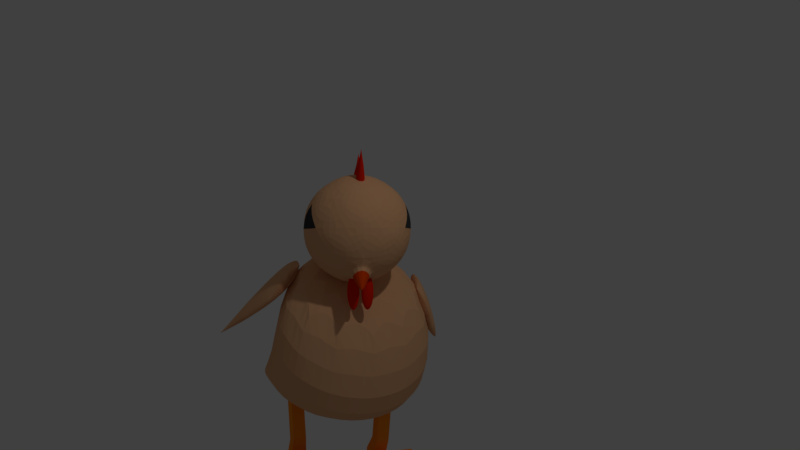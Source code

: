 # Source: Chicken.blend  (saved by Blender 2.79.0; exported with 4.5.12 LTS)
import bpy
from mathutils import Matrix  # noqa: F401  (used for matrix-valued properties, if any)

bpy.ops.wm.read_factory_settings(use_empty=True)
scene = bpy.context.scene
scene.name = 'Scene'

# ---- collections
col_collection_1 = bpy.data.collections.new('Collection 1'); scene.collection.children.link(col_collection_1)

# ---- materials (node trees are filled in below, after node groups)
mat_material_004 = bpy.data.materials.new('Material.004')
mat_material_004.alpha_threshold = 0.0
mat_material_004.use_transparent_shadow = False
mat_material_004.diffuse_color = (0.8, 0.01638, 0.0, 1.0)
mat_material_004.roughness = 0.5
mat_material = bpy.data.materials.new('Material')
mat_material.alpha_threshold = 0.0
mat_material.use_transparent_shadow = False
mat_material.roughness = 0.5
mat_material.line_color = (0.0, 0.0, 0.0, 1.0)
mat_material_002 = bpy.data.materials.new('Material.002')
mat_material_002.alpha_threshold = 0.0
mat_material_002.use_transparent_shadow = False
mat_material_002.diffuse_color = (0.04955, 0.04955, 0.04955, 1.0)
mat_material_002.roughness = 0.5
mat_material_005 = bpy.data.materials.new('Material.005')
mat_material_005.alpha_threshold = 0.0
mat_material_005.use_transparent_shadow = False
mat_material_005.diffuse_color = (0.8, 0.4362, 0.2251, 1.0)
mat_material_005.roughness = 0.5
mat_material_006 = bpy.data.materials.new('Material.006')
mat_material_006.alpha_threshold = 0.0
mat_material_006.use_transparent_shadow = False
mat_material_006.diffuse_color = (0.8, 0.06303, 0.0, 1.0)
mat_material_006.roughness = 0.5
mat_material_003 = bpy.data.materials.new('Material.003')
mat_material_003.alpha_threshold = 0.0
mat_material_003.use_transparent_shadow = False
mat_material_003.diffuse_color = (1.0, 0.3077, 0.02274, 1.0)
mat_material_003.roughness = 0.5

# ---- material node trees

# ---- world
world_world = bpy.data.worlds.new('World'); scene.world = world_world
world_world.color = (0.05088, 0.05088, 0.05088)
world_world.use_sun_shadow = False
world_world.sun_shadow_jitter_overblur = 0.0
world_world.cycles.sampling_method = 'MANUAL'

# ---- cameras
cam_camera = bpy.data.cameras.new('Camera')
cam_camera.clip_end = 100.0
cam_camera.lens = 35.0
cam_camera.sensor_width = 32.0
cam_camera.sensor_height = 18.0
cam_camera.ortho_scale = 7.314
cam_camera.dof.focus_distance = 0.0
cam_camera.dof.aperture_fstop = 128.0

# ---- lights
light_lamp = bpy.data.lights.new('Lamp', 'POINT')
light_lamp.transmission_factor = 0.0
light_lamp.cutoff_distance = 30.0
light_lamp.energy = 100.0
light_lamp.shadow_buffer_clip_start = 1.001
light_lamp.shadow_soft_size = 0.1
light_lamp.shadow_maximum_resolution = 0.006
light_lamp.use_absolute_resolution = True

# ---- meshes
me_cone_003 = bpy.data.meshes.new('Cone.003')
me_cone_003.from_pydata([(2.297, -1.311, 2.854), (2.297, -1.338, 4.523), (3.197, -1.328, 2.861), (4.062, -1.38, 2.88), (4.86, -1.464, 2.911), (5.559, -1.577, 2.952), (6.133, -1.715, 3.003), (6.56, -1.872, 3.061), (6.822, -2.043, 3.124), (6.911, -2.22, 3.19), (6.822, -2.397, 3.255), (6.56, -2.568, 3.318), (6.133, -2.725, 3.376), (5.559, -2.863, 3.427), (4.86, -2.976, 3.469), (4.062, -3.06, 3.5), (3.197, -3.112, 3.519), (2.297, -3.129, 3.525), (1.397, -3.112, 3.519), (0.5311, -3.06, 3.5), (-0.2665, -2.976, 3.469), (-0.9657, -2.863, 3.427), (-1.54, -2.725, 3.376), (-1.966, -2.568, 3.318), (-2.228, -2.397, 3.255), (-2.317, -2.22, 3.19), (-2.228, -2.043, 3.124), (-1.966, -1.872, 3.061), (-1.54, -1.715, 3.003), (-0.9657, -1.577, 2.952), (-0.2665, -1.464, 2.911), (0.5312, -1.38, 2.88), (1.397, -1.328, 2.861), (2.297, -5.342, 2.453), (2.297, -8.948, 5.391), (3.197, -5.361, 2.447), (4.062, -5.416, 2.427), (4.86, -5.505, 2.396), (5.559, -5.625, 2.353), (6.133, -5.771, 2.301), (6.56, -5.938, 2.242), (6.822, -6.119, 2.178), (6.911, -6.308, 2.111), (6.822, -6.496, 2.045), (6.56, -6.677, 1.981), (6.133, -6.844, 1.921), (5.559, -6.99, 1.87), (4.86, -7.11, 1.827), (4.062, -7.2, 1.796), (3.197, -7.255, 1.776), (2.297, -7.273, 1.769), (1.397, -7.255, 1.776), (0.5312, -7.2, 1.796), (-0.2665, -7.11, 1.827), (-0.9657, -6.99, 1.87), (-1.54, -6.844, 1.921), (-1.966, -6.677, 1.981), (-2.228, -6.496, 2.045), (-2.317, -6.308, 2.111), (-2.228, -6.119, 2.178), (-1.966, -5.938, 2.242), (-1.54, -5.771, 2.301), (-0.9657, -5.625, 2.353), (-0.2665, -5.505, 2.396), (0.5312, -5.416, 2.427), (1.397, -5.361, 2.447), (2.297, -4.734, 2.297), (2.297, -6.66, 5.87), (3.197, -4.755, 2.296), (4.062, -4.818, 2.293), (4.86, -4.921, 2.287), (5.559, -5.058, 2.28), (6.133, -5.226, 2.271), (6.56, -5.417, 2.261), (6.822, -5.625, 2.25), (6.911, -5.841, 2.238), (6.822, -6.057, 2.226), (6.56, -6.265, 2.215), (6.133, -6.456, 2.205), (5.559, -6.624, 2.196), (4.86, -6.761, 2.189), (4.062, -6.864, 2.183), (3.197, -6.927, 2.18), (2.297, -6.948, 2.179), (1.397, -6.927, 2.18), (0.5312, -6.864, 2.183), (-0.2665, -6.761, 2.189), (-0.9657, -6.624, 2.196), (-1.54, -6.456, 2.205), (-1.966, -6.265, 2.215), (-2.228, -6.057, 2.226), (-2.317, -5.841, 2.238), (-2.228, -5.625, 2.25), (-1.966, -5.417, 2.261), (-1.54, -5.226, 2.271), (-0.9657, -5.058, 2.28), (-0.2665, -4.921, 2.287), (0.5312, -4.818, 2.293), (1.397, -4.755, 2.296), (2.297, -3.596, 3.123), (2.297, -5.203, 5.502), (3.197, -3.616, 3.122), (4.062, -3.676, 3.119), (4.86, -3.774, 3.113), (5.559, -3.906, 3.106), (6.133, -4.066, 3.098), (6.56, -4.249, 3.088), (6.822, -4.448, 3.077), (6.911, -4.654, 3.066), (6.822, -4.861, 3.055), (6.56, -5.059, 3.044), (6.133, -5.242, 3.035), (5.559, -5.403, 3.026), (4.86, -5.534, 3.019), (4.062, -5.632, 3.014), (3.197, -5.692, 3.011), (2.297, -5.713, 3.009), (1.397, -5.692, 3.011), (0.5312, -5.632, 3.014), (-0.2665, -5.534, 3.019), (-0.9657, -5.403, 3.026), (-1.54, -5.242, 3.035), (-1.966, -5.059, 3.044), (-2.228, -4.861, 3.055), (-2.317, -4.654, 3.066), (-2.228, -4.448, 3.077), (-1.966, -4.249, 3.088), (-1.54, -4.066, 3.098), (-0.9657, -3.906, 3.106), (-0.2665, -3.774, 3.113), (0.5312, -3.676, 3.119), (1.397, -3.616, 3.122), (2.297, -2.679, 2.861), (2.297, -3.233, 5.41), (3.197, -2.699, 2.864), (4.062, -2.759, 2.874), (4.86, -2.857, 2.889), (5.559, -2.989, 2.911), (6.133, -3.15, 2.936), (6.56, -3.333, 2.966), (6.822, -3.532, 2.998), (6.911, -3.739, 3.031), (6.822, -3.946, 3.064), (6.56, -4.145, 3.096), (6.133, -4.328, 3.126), (5.559, -4.489, 3.151), (4.86, -4.621, 3.173), (4.062, -4.719, 3.188), (3.197, -4.779, 3.198), (2.297, -4.8, 3.201), (1.397, -4.779, 3.198), (0.5312, -4.719, 3.188), (-0.2665, -4.621, 3.173), (-0.9657, -4.489, 3.151), (-1.54, -4.328, 3.126), (-1.966, -4.145, 3.096), (-2.228, -3.946, 3.064), (-2.317, -3.739, 3.031), (-2.228, -3.532, 2.998), (-1.966, -3.333, 2.966), (-1.54, -3.15, 2.936), (-0.9657, -2.989, 2.911), (-0.2665, -2.857, 2.889), (0.5312, -2.759, 2.874), (1.397, -2.699, 2.864), (1.745, -2.929, -3.853), (-18.18, -6.948, -2.529), (-30.49, -2.479, -1.224), (1.745, 0.2832, -0.4185), (33.98, -2.479, -1.224), (21.67, -6.948, -2.529), (-30.49, -6.22, 1.724), (-18.18, -1.751, 3.029), (21.67, -1.751, 3.029), (33.98, -6.22, 1.724), (1.745, -8.982, 0.9185), (1.745, -5.77, 4.353), (-17.2, -2.415, -3.028), (-9.965, -5.042, -3.795), (-28.91, -4.778, -2.25), (1.745, -7.405, -3.016), (13.45, -5.042, -3.795), (1.745, -0.7915, -2.555), (-17.2, -0.527, -1.01), (20.69, -2.415, -3.028), (20.69, -0.527, -1.01), (32.4, -4.778, -2.25), (-9.965, -8.6, -0.9902), (13.46, -8.6, -0.9902), (-36.15, -4.35, 0.25), (-28.91, -6.977, -0.5165), (-9.965, -0.09894, 1.49), (-28.91, -1.723, 1.017), (32.4, -1.723, 1.017), (13.46, -0.09894, 1.49), (32.4, -6.977, -0.5165), (39.64, -4.35, 0.25), (-17.2, -8.172, 1.51), (-28.91, -3.922, 2.75), (1.745, -1.295, 3.516), (32.4, -3.922, 2.75), (20.69, -8.172, 1.51), (-17.2, -6.284, 3.528), (1.745, -7.908, 3.055), (-9.965, -3.657, 4.295), (13.45, -3.657, 4.295), (20.69, -6.284, 3.528), (1.745, -7.405, -3.016), (13.45, -5.042, -3.795), (-9.965, -5.042, -3.795), (0.7232, -7.077, -5.163), (1.776, -6.865, -5.233), (-0.33, -6.865, -5.233), (6.728, -3.861, -5.824), (7.484, -4.73, -3.352), (8.212, -4.717, -3.426), (8.882, -4.688, -3.545), (9.469, -4.644, -3.703), (9.951, -4.586, -3.895), (10.31, -4.517, -4.112), (10.53, -4.439, -4.348), (10.6, -4.356, -4.592), (10.53, -4.27, -4.836), (10.31, -4.186, -5.069), (9.951, -4.105, -5.284), (9.469, -4.032, -5.471), (8.882, -3.968, -5.623), (8.212, -3.918, -5.736), (7.484, -3.881, -5.804), (7.44, -4.742, -3.355), (8.125, -4.74, -3.433), (8.757, -4.721, -3.554), (9.31, -4.686, -3.715), (9.764, -4.635, -3.909), (10.1, -4.572, -4.128), (10.31, -4.498, -4.365), (10.38, -4.416, -4.609), (10.31, -4.329, -4.853), (10.1, -4.241, -5.085), (9.764, -4.155, -5.298), (9.31, -4.074, -5.483), (8.757, -4.002, -5.633), (8.125, -3.941, -5.742), (7.44, -3.893, -5.807), (7.369, -4.753, -3.358), (7.986, -4.761, -3.439), (8.554, -4.752, -3.563), (9.052, -4.725, -3.727), (9.461, -4.681, -3.922), (9.764, -4.623, -4.143), (9.951, -4.552, -4.381), (10.01, -4.471, -4.626), (9.951, -4.383, -4.868), (9.764, -4.291, -5.1), (9.461, -4.2, -5.311), (9.052, -4.113, -5.494), (8.554, -4.032, -5.642), (7.986, -3.962, -5.749), (7.369, -3.904, -5.81), (7.273, -4.762, -3.361), (7.798, -4.78, -3.444), (8.281, -4.779, -3.571), (8.704, -4.759, -3.736), (9.052, -4.721, -3.934), (9.31, -4.667, -4.156), (9.469, -4.599, -4.394), (9.523, -4.519, -4.64), (9.469, -4.43, -4.882), (9.31, -4.336, -5.113), (9.052, -4.24, -5.323), (8.704, -4.147, -5.504), (8.281, -4.059, -5.65), (7.798, -3.98, -5.754), (7.273, -3.913, -5.813), (7.156, -4.77, -3.363), (7.568, -4.795, -3.449), (7.948, -4.801, -3.577), (8.281, -4.787, -3.745), (8.554, -4.754, -3.944), (8.757, -4.704, -4.167), (8.882, -4.638, -4.406), (8.924, -4.558, -4.651), (8.882, -4.469, -4.894), (8.757, -4.373, -5.124), (8.554, -4.273, -5.333), (8.281, -4.175, -5.512), (7.948, -4.081, -5.656), (7.568, -3.995, -5.758), (7.156, -3.921, -5.815), (7.023, -4.776, -3.365), (7.307, -4.806, -3.452), (7.568, -4.817, -3.582), (7.798, -4.808, -3.751), (7.986, -4.779, -3.951), (8.125, -4.731, -4.175), (8.212, -4.666, -4.414), (8.241, -4.588, -4.66), (8.212, -4.498, -4.902), (8.125, -4.4, -5.132), (7.986, -4.298, -5.34), (7.798, -4.196, -5.518), (7.568, -4.097, -5.661), (7.307, -4.006, -5.762), (7.023, -3.927, -5.817), (6.878, -4.779, -3.366), (7.023, -4.813, -3.454), (7.156, -4.827, -3.585), (7.273, -4.82, -3.754), (7.369, -4.794, -3.955), (7.44, -4.748, -4.18), (7.484, -4.684, -4.419), (7.499, -4.606, -4.665), (7.484, -4.515, -4.907), (7.44, -4.416, -5.136), (7.369, -4.313, -5.344), (7.273, -4.208, -5.522), (7.156, -4.107, -5.664), (7.023, -4.013, -5.764), (6.878, -3.93, -5.818), (6.728, -4.78, -3.366), (6.728, -4.815, -3.455), (6.728, -4.83, -3.586), (6.728, -4.825, -3.756), (6.728, -4.799, -3.957), (6.728, -4.753, -4.181), (6.728, -4.69, -4.421), (6.728, -4.612, -4.667), (6.728, -4.521, -4.909), (6.728, -4.422, -5.138), (6.728, -4.318, -5.346), (6.728, -4.213, -5.523), (6.728, -4.111, -5.665), (6.728, -4.016, -5.764), (6.728, -3.931, -5.818), (6.578, -4.779, -3.366), (6.433, -4.813, -3.454), (6.3, -4.827, -3.585), (6.183, -4.82, -3.754), (6.087, -4.794, -3.955), (6.016, -4.748, -4.18), (5.972, -4.684, -4.419), (5.957, -4.606, -4.665), (5.972, -4.515, -4.907), (6.016, -4.416, -5.136), (6.087, -4.313, -5.344), (6.183, -4.208, -5.522), (6.3, -4.107, -5.664), (6.433, -4.013, -5.764), (6.578, -3.93, -5.818), (6.433, -4.776, -3.365), (6.149, -4.806, -3.452), (5.888, -4.817, -3.582), (5.659, -4.808, -3.751), (5.47, -4.779, -3.951), (5.331, -4.731, -4.175), (5.245, -4.666, -4.414), (5.216, -4.588, -4.66), (5.245, -4.498, -4.902), (5.331, -4.4, -5.132), (5.47, -4.298, -5.34), (5.659, -4.196, -5.518), (5.888, -4.097, -5.661), (6.149, -4.006, -5.762), (6.433, -3.927, -5.817), (6.3, -4.77, -3.363), (5.888, -4.795, -3.449), (5.508, -4.801, -3.577), (5.175, -4.787, -3.745), (4.902, -4.754, -3.944), (4.699, -4.704, -4.167), (4.574, -4.638, -4.406), (4.532, -4.558, -4.651), (4.574, -4.469, -4.894), (4.699, -4.373, -5.124), (4.902, -4.273, -5.333), (5.175, -4.175, -5.512), (5.508, -4.081, -5.656), (5.888, -3.995, -5.758), (6.3, -3.921, -5.815), (6.183, -4.762, -3.361), (5.659, -4.78, -3.444), (5.175, -4.779, -3.571), (4.752, -4.759, -3.736), (4.404, -4.721, -3.934), (4.146, -4.667, -4.156), (3.987, -4.599, -4.394), (3.933, -4.519, -4.64), (3.987, -4.43, -4.882), (4.146, -4.336, -5.113), (4.404, -4.24, -5.323), (4.752, -4.147, -5.504), (5.175, -4.059, -5.65), (5.659, -3.98, -5.754), (6.183, -3.913, -5.813), (6.087, -4.753, -3.358), (5.47, -4.761, -3.439), (4.902, -4.752, -3.563), (4.404, -4.725, -3.727), (3.996, -4.681, -3.922), (3.692, -4.623, -4.143), (3.505, -4.552, -4.381), (3.442, -4.471, -4.626), (3.505, -4.383, -4.868), (3.692, -4.291, -5.1), (3.996, -4.2, -5.311), (4.404, -4.113, -5.494), (4.902, -4.032, -5.642), (5.47, -3.962, -5.749), (6.087, -3.904, -5.81), (6.016, -4.742, -3.355), (5.331, -4.74, -3.433), (4.699, -4.721, -3.554), (4.146, -4.686, -3.715), (3.692, -4.635, -3.909), (3.354, -4.572, -4.128), (3.147, -4.498, -4.365), (3.077, -4.416, -4.609), (3.147, -4.329, -4.853), (3.354, -4.241, -5.085), (3.692, -4.155, -5.298), (4.146, -4.074, -5.483), (4.699, -4.002, -5.633), (5.331, -3.941, -5.742), (6.016, -3.893, -5.807), (5.972, -4.73, -3.352), (5.245, -4.717, -3.426), (4.574, -4.688, -3.545), (3.987, -4.644, -3.703), (3.505, -4.586, -3.895), (3.147, -4.517, -4.112), (2.926, -4.439, -4.348), (2.852, -4.356, -4.592), (2.926, -4.27, -4.836), (3.147, -4.186, -5.069), (3.505, -4.105, -5.284), (3.987, -4.032, -5.471), (4.574, -3.968, -5.623), (5.245, -3.918, -5.736), (5.972, -3.881, -5.804), (5.957, -4.718, -3.348), (5.216, -4.694, -3.419), (4.532, -4.654, -3.535), (3.933, -4.6, -3.69), (3.442, -4.534, -3.88), (3.077, -4.459, -4.096), (2.852, -4.378, -4.33), (2.776, -4.294, -4.574), (2.852, -4.209, -4.818), (3.077, -4.128, -5.052), (3.442, -4.053, -5.268), (3.933, -3.988, -5.458), (4.532, -3.934, -5.613), (5.216, -3.894, -5.729), (5.957, -3.869, -5.8), (5.972, -4.706, -3.344), (5.245, -4.67, -3.412), (4.574, -4.619, -3.525), (3.987, -4.556, -3.677), (3.505, -4.483, -3.864), (3.147, -4.402, -4.079), (2.926, -4.317, -4.312), (2.852, -4.232, -4.556), (2.926, -4.149, -4.8), (3.147, -4.071, -5.036), (3.505, -4.002, -5.253), (3.987, -3.944, -5.445), (4.574, -3.9, -5.603), (5.245, -3.87, -5.722), (5.972, -3.857, -5.796), (6.728, -4.727, -3.324), (6.016, -4.695, -3.341), (5.331, -4.647, -3.406), (4.699, -4.586, -3.515), (4.146, -4.514, -3.665), (3.692, -4.433, -3.85), (3.354, -4.347, -4.063), (3.147, -4.259, -4.295), (3.077, -4.172, -4.538), (3.147, -4.09, -4.783), (3.354, -4.016, -5.02), (3.692, -3.952, -5.239), (4.146, -3.902, -5.433), (4.699, -3.866, -5.594), (5.331, -3.847, -5.715), (6.016, -3.846, -5.793), (6.087, -4.684, -3.338), (5.47, -4.626, -3.399), (4.902, -4.556, -3.506), (4.404, -4.475, -3.654), (3.996, -4.387, -3.837), (3.692, -4.296, -4.048), (3.505, -4.205, -4.28), (3.442, -4.117, -4.522), (3.505, -4.036, -4.767), (3.692, -3.965, -5.005), (3.996, -3.906, -5.226), (4.404, -3.863, -5.421), (4.902, -3.836, -5.585), (5.47, -3.826, -5.709), (6.087, -3.835, -5.79), (6.183, -4.674, -3.335), (5.659, -4.608, -3.394), (5.175, -4.529, -3.498), (4.752, -4.441, -3.644), (4.404, -4.347, -3.825), (4.146, -4.252, -4.035), (3.987, -4.158, -4.266), (3.933, -4.069, -4.508), (3.987, -3.989, -4.753), (4.146, -3.92, -4.992), (4.404, -3.866, -5.214), (4.752, -3.829, -5.411), (5.175, -3.809, -5.577), (5.659, -3.808, -5.704), (6.183, -3.826, -5.787), (6.3, -4.667, -3.333), (5.888, -4.593, -3.39), (5.508, -4.507, -3.492), (5.175, -4.413, -3.636), (4.902, -4.314, -3.815), (4.699, -4.215, -4.024), (4.574, -4.119, -4.254), (4.532, -4.029, -4.497), (4.574, -3.95, -4.742), (4.699, -3.884, -4.981), (4.902, -3.834, -5.204), (5.175, -3.801, -5.403), (5.508, -3.787, -5.57), (5.888, -3.793, -5.699), (6.3, -3.818, -5.785), (6.433, -4.661, -3.331), (6.149, -4.581, -3.386), (5.888, -4.49, -3.487), (5.659, -4.392, -3.629), (5.47, -4.29, -3.808), (5.331, -4.188, -4.016), (5.245, -4.09, -4.246), (5.216, -4.0, -4.488), (5.245, -3.921, -4.734), (5.331, -3.857, -4.973), (5.47, -3.809, -5.197), (5.659, -3.78, -5.397), (5.888, -3.771, -5.566), (6.149, -3.782, -5.696), (6.433, -3.812, -5.783), (6.578, -4.657, -3.33), (6.433, -4.574, -3.384), (6.3, -4.48, -3.484), (6.183, -4.379, -3.626), (6.087, -4.275, -3.804), (6.016, -4.171, -4.012), (5.972, -4.072, -4.241), (5.957, -3.982, -4.483), (5.972, -3.903, -4.729), (6.016, -3.84, -4.968), (6.087, -3.794, -5.193), (6.183, -3.767, -5.394), (6.3, -3.761, -5.563), (6.433, -3.775, -5.694), (6.578, -3.809, -5.782), (6.728, -4.656, -3.33), (6.728, -4.572, -3.384), (6.728, -4.477, -3.483), (6.728, -4.375, -3.624), (6.728, -4.27, -3.802), (6.728, -4.166, -4.01), (6.728, -4.066, -4.239), (6.728, -3.976, -4.481), (6.728, -3.897, -4.727), (6.728, -3.834, -4.967), (6.728, -3.789, -5.191), (6.728, -3.763, -5.392), (6.728, -3.757, -5.562), (6.728, -3.772, -5.693), (6.728, -3.807, -5.782), (6.878, -4.657, -3.33), (7.023, -4.574, -3.384), (7.156, -4.48, -3.484), (7.273, -4.379, -3.626), (7.369, -4.275, -3.804), (7.44, -4.171, -4.012), (7.484, -4.072, -4.241), (7.499, -3.982, -4.483), (7.484, -3.903, -4.729), (7.44, -3.84, -4.968), (7.369, -3.794, -5.193), (7.273, -3.767, -5.394), (7.156, -3.761, -5.563), (7.023, -3.775, -5.694), (6.878, -3.809, -5.782), (7.023, -4.661, -3.331), (7.307, -4.581, -3.386), (7.568, -4.49, -3.487), (7.798, -4.392, -3.629), (7.986, -4.29, -3.808), (8.125, -4.188, -4.016), (8.212, -4.09, -4.246), (8.241, -4.0, -4.488), (8.212, -3.921, -4.734), (8.125, -3.857, -4.973), (7.986, -3.809, -5.197), (7.798, -3.78, -5.397), (7.568, -3.771, -5.566), (7.307, -3.782, -5.696), (7.023, -3.812, -5.783), (7.156, -4.667, -3.333), (7.568, -4.593, -3.39), (7.948, -4.507, -3.492), (8.281, -4.413, -3.636), (8.554, -4.314, -3.815), (8.757, -4.215, -4.024), (8.882, -4.119, -4.254), (8.924, -4.029, -4.497), (8.882, -3.95, -4.742), (8.757, -3.884, -4.981), (8.554, -3.834, -5.204), (8.281, -3.801, -5.403), (7.948, -3.787, -5.57), (7.568, -3.793, -5.699), (7.156, -3.818, -5.785), (7.273, -4.674, -3.335), (7.798, -4.608, -3.394), (8.281, -4.529, -3.498), (8.704, -4.441, -3.644), (9.052, -4.347, -3.825), (9.31, -4.252, -4.035), (9.469, -4.158, -4.266), (9.523, -4.069, -4.508), (9.469, -3.989, -4.753), (9.31, -3.92, -4.992), (9.052, -3.866, -5.214), (8.704, -3.829, -5.411), (8.281, -3.809, -5.577), (7.798, -3.808, -5.704), (7.273, -3.826, -5.787), (7.369, -4.684, -3.338), (7.986, -4.626, -3.399), (8.554, -4.556, -3.506), (9.052, -4.475, -3.654), (9.461, -4.387, -3.837), (9.764, -4.296, -4.048), (9.951, -4.205, -4.28), (10.01, -4.117, -4.522), (9.951, -4.036, -4.767), (9.764, -3.965, -5.005), (9.461, -3.906, -5.226), (9.052, -3.863, -5.421), (8.554, -3.836, -5.585), (7.986, -3.826, -5.709), (7.369, -3.835, -5.79), (7.44, -4.695, -3.341), (8.125, -4.647, -3.406), (8.757, -4.586, -3.515), (9.31, -4.514, -3.665), (9.764, -4.433, -3.85), (10.1, -4.347, -4.063), (10.31, -4.259, -4.295), (10.38, -4.172, -4.538), (10.31, -4.09, -4.783), (10.1, -4.016, -5.02), (9.764, -3.952, -5.239), (9.31, -3.902, -5.433), (8.757, -3.866, -5.594), (8.125, -3.847, -5.715), (7.44, -3.846, -5.793), (7.484, -4.706, -3.344), (8.212, -4.67, -3.412), (8.882, -4.619, -3.525), (9.469, -4.556, -3.677), (9.951, -4.483, -3.864), (10.31, -4.402, -4.079), (10.53, -4.317, -4.312), (10.6, -4.232, -4.556), (10.53, -4.149, -4.8), (10.31, -4.071, -5.036), (9.951, -4.002, -5.253), (9.469, -3.944, -5.445), (8.882, -3.9, -5.603), (8.212, -3.87, -5.722), (7.484, -3.857, -5.796), (7.499, -4.718, -3.348), (8.241, -4.694, -3.419), (8.924, -4.654, -3.535), (9.523, -4.6, -3.69), (10.01, -4.534, -3.88), (10.38, -4.459, -4.096), (10.6, -4.378, -4.33), (10.68, -4.294, -4.574), (10.6, -4.209, -4.818), (10.38, -4.128, -5.052), (10.01, -4.053, -5.268), (9.523, -3.988, -5.458), (8.924, -3.934, -5.613), (8.241, -3.894, -5.729), (7.499, -3.869, -5.8), (-2.343, -3.861, -5.824), (-1.586, -4.73, -3.352), (-0.8591, -4.717, -3.426), (-0.1889, -4.688, -3.545), (0.3985, -4.644, -3.703), (0.8806, -4.586, -3.895), (1.239, -4.517, -4.112), (1.459, -4.439, -4.348), (1.534, -4.356, -4.592), (1.459, -4.27, -4.836), (1.239, -4.186, -5.069), (0.8806, -4.105, -5.284), (0.3985, -4.032, -5.471), (-0.1889, -3.968, -5.623), (-0.8591, -3.918, -5.736), (-1.586, -3.881, -5.804), (-1.63, -4.742, -3.355), (-0.9452, -4.74, -3.433), (-0.3139, -4.721, -3.554), (0.2394, -4.686, -3.715), (0.6936, -4.635, -3.909), (1.031, -4.572, -4.128), (1.239, -4.498, -4.365), (1.309, -4.416, -4.609), (1.239, -4.329, -4.853), (1.031, -4.241, -5.085), (0.6936, -4.155, -5.298), (0.2394, -4.074, -5.483), (-0.3139, -4.002, -5.633), (-0.9452, -3.941, -5.742), (-1.63, -3.893, -5.807), (-1.701, -4.753, -3.358), (-1.085, -4.761, -3.439), (-0.5168, -4.752, -3.563), (-0.01882, -4.725, -3.727), (0.3899, -4.681, -3.922), (0.6936, -4.623, -4.143), (0.8806, -4.552, -4.381), (0.9437, -4.471, -4.626), (0.8806, -4.383, -4.868), (0.6936, -4.291, -5.1), (0.3899, -4.2, -5.311), (-0.01882, -4.113, -5.494), (-0.5168, -4.032, -5.642), (-1.085, -3.962, -5.749), (-1.701, -3.904, -5.81), (-1.797, -4.762, -3.361), (-1.273, -4.78, -3.444), (-0.7899, -4.779, -3.571), (-0.3664, -4.759, -3.736), (-0.01882, -4.721, -3.934), (0.2394, -4.667, -4.156), (0.3985, -4.599, -4.394), (0.4522, -4.519, -4.64), (0.3985, -4.43, -4.882), (0.2394, -4.336, -5.113), (-0.01882, -4.24, -5.323), (-0.3664, -4.147, -5.504), (-0.7899, -4.059, -5.65), (-1.273, -3.98, -5.754), (-1.797, -3.913, -5.813), (-1.914, -4.77, -3.363), (-1.502, -4.795, -3.449), (-1.123, -4.801, -3.577), (-0.7899, -4.787, -3.745), (-0.5168, -4.754, -3.944), (-0.3139, -4.704, -4.167), (-0.1889, -4.638, -4.406), (-0.1468, -4.558, -4.651), (-0.1889, -4.469, -4.894), (-0.3139, -4.373, -5.124), (-0.5168, -4.273, -5.333), (-0.7899, -4.175, -5.512), (-1.123, -4.081, -5.656), (-1.502, -3.995, -5.758), (-1.914, -3.921, -5.815), (-2.048, -4.776, -3.365), (-1.764, -4.806, -3.452), (-1.502, -4.817, -3.582), (-1.273, -4.808, -3.751), (-1.085, -4.779, -3.951), (-0.9452, -4.731, -4.175), (-0.8591, -4.666, -4.414), (-0.8301, -4.588, -4.66), (-0.8591, -4.498, -4.902), (-0.9452, -4.4, -5.132), (-1.085, -4.298, -5.34), (-1.273, -4.196, -5.518), (-1.502, -4.097, -5.661), (-1.764, -4.006, -5.762), (-2.048, -3.927, -5.817), (-2.192, -4.779, -3.366), (-2.048, -4.813, -3.454), (-1.914, -4.827, -3.585), (-1.797, -4.82, -3.754), (-1.701, -4.794, -3.955), (-1.63, -4.748, -4.18), (-1.586, -4.684, -4.419), (-1.572, -4.606, -4.665), (-1.586, -4.515, -4.907), (-1.63, -4.416, -5.136), (-1.701, -4.313, -5.344), (-1.797, -4.208, -5.522), (-1.914, -4.107, -5.664), (-2.048, -4.013, -5.764), (-2.192, -3.93, -5.818), (-2.343, -4.78, -3.366), (-2.343, -4.815, -3.455), (-2.343, -4.83, -3.586), (-2.343, -4.825, -3.756), (-2.343, -4.799, -3.957), (-2.343, -4.753, -4.181), (-2.343, -4.69, -4.421), (-2.343, -4.612, -4.667), (-2.343, -4.521, -4.909), (-2.343, -4.422, -5.138), (-2.343, -4.318, -5.346), (-2.343, -4.213, -5.523), (-2.343, -4.111, -5.665), (-2.343, -4.016, -5.764), (-2.343, -3.931, -5.818), (-2.493, -4.779, -3.366), (-2.638, -4.813, -3.454), (-2.771, -4.827, -3.585), (-2.888, -4.82, -3.754), (-2.984, -4.794, -3.955), (-3.055, -4.748, -4.18), (-3.099, -4.684, -4.419), (-3.114, -4.606, -4.665), (-3.099, -4.515, -4.907), (-3.055, -4.416, -5.136), (-2.984, -4.313, -5.344), (-2.888, -4.208, -5.522), (-2.771, -4.107, -5.664), (-2.638, -4.013, -5.764), (-2.493, -3.93, -5.818), (-2.638, -4.776, -3.365), (-2.921, -4.806, -3.452), (-3.183, -4.817, -3.582), (-3.412, -4.808, -3.751), (-3.6, -4.779, -3.951), (-3.74, -4.731, -4.175), (-3.826, -4.666, -4.414), (-3.855, -4.588, -4.66), (-3.826, -4.498, -4.902), (-3.74, -4.4, -5.132), (-3.6, -4.298, -5.34), (-3.412, -4.196, -5.518), (-3.183, -4.097, -5.661), (-2.921, -4.006, -5.762), (-2.638, -3.927, -5.817), (-2.771, -4.77, -3.363), (-3.183, -4.795, -3.449), (-3.563, -4.801, -3.577), (-3.895, -4.787, -3.745), (-4.168, -4.754, -3.944), (-4.371, -4.704, -4.167), (-4.496, -4.638, -4.406), (-4.538, -4.558, -4.651), (-4.496, -4.469, -4.894), (-4.371, -4.373, -5.124), (-4.168, -4.273, -5.333), (-3.895, -4.175, -5.512), (-3.563, -4.081, -5.656), (-3.183, -3.995, -5.758), (-2.771, -3.921, -5.815), (-2.888, -4.762, -3.361), (-3.412, -4.78, -3.444), (-3.895, -4.779, -3.571), (-4.319, -4.759, -3.736), (-4.666, -4.721, -3.934), (-4.925, -4.667, -4.156), (-5.084, -4.599, -4.394), (-5.137, -4.519, -4.64), (-5.084, -4.43, -4.882), (-4.925, -4.336, -5.113), (-4.666, -4.24, -5.323), (-4.319, -4.147, -5.504), (-3.895, -4.059, -5.65), (-3.412, -3.98, -5.754), (-2.888, -3.913, -5.813), (-2.984, -4.753, -3.358), (-3.6, -4.761, -3.439), (-4.168, -4.752, -3.563), (-4.666, -4.725, -3.727), (-5.075, -4.681, -3.922), (-5.379, -4.623, -4.143), (-5.566, -4.552, -4.381), (-5.629, -4.471, -4.626), (-5.566, -4.383, -4.868), (-5.379, -4.291, -5.1), (-5.075, -4.2, -5.311), (-4.666, -4.113, -5.494), (-4.168, -4.032, -5.642), (-3.6, -3.962, -5.749), (-2.984, -3.904, -5.81), (-3.055, -4.742, -3.355), (-3.74, -4.74, -3.433), (-4.371, -4.721, -3.554), (-4.925, -4.686, -3.715), (-5.379, -4.635, -3.909), (-5.716, -4.572, -4.128), (-5.924, -4.498, -4.365), (-5.994, -4.416, -4.609), (-5.924, -4.329, -4.853), (-5.716, -4.241, -5.085), (-5.379, -4.155, -5.298), (-4.925, -4.074, -5.483), (-4.371, -4.002, -5.633), (-3.74, -3.941, -5.742), (-3.055, -3.893, -5.807), (-3.099, -4.73, -3.352), (-3.826, -4.717, -3.426), (-4.496, -4.688, -3.545), (-5.084, -4.644, -3.703), (-5.566, -4.586, -3.895), (-5.924, -4.517, -4.112), (-6.145, -4.439, -4.348), (-6.219, -4.356, -4.592), (-6.145, -4.27, -4.836), (-5.924, -4.186, -5.069), (-5.566, -4.105, -5.284), (-5.084, -4.032, -5.471), (-4.496, -3.968, -5.623), (-3.826, -3.918, -5.736), (-3.099, -3.881, -5.804), (-3.114, -4.718, -3.348), (-3.855, -4.694, -3.419), (-4.538, -4.654, -3.535), (-5.137, -4.6, -3.69), (-5.629, -4.534, -3.88), (-5.994, -4.459, -4.096), (-6.219, -4.378, -4.33), (-6.295, -4.294, -4.574), (-6.219, -4.209, -4.818), (-5.994, -4.128, -5.052), (-5.629, -4.053, -5.268), (-5.137, -3.988, -5.458), (-4.538, -3.934, -5.613), (-3.855, -3.894, -5.729), (-3.114, -3.869, -5.8), (-3.099, -4.706, -3.344), (-3.826, -4.67, -3.412), (-4.496, -4.619, -3.525), (-5.084, -4.556, -3.677), (-5.566, -4.483, -3.864), (-5.924, -4.402, -4.079), (-6.145, -4.317, -4.312), (-6.219, -4.232, -4.556), (-6.145, -4.149, -4.8), (-5.924, -4.071, -5.036), (-5.566, -4.002, -5.253), (-5.084, -3.944, -5.445), (-4.496, -3.9, -5.603), (-3.826, -3.87, -5.722), (-3.099, -3.857, -5.796), (-2.343, -4.727, -3.324), (-3.055, -4.695, -3.341), (-3.74, -4.647, -3.406), (-4.371, -4.586, -3.515), (-4.925, -4.514, -3.665), (-5.379, -4.433, -3.85), (-5.716, -4.347, -4.063), (-5.924, -4.259, -4.295), (-5.994, -4.172, -4.538), (-5.924, -4.09, -4.783), (-5.716, -4.016, -5.02), (-5.379, -3.952, -5.239), (-4.925, -3.902, -5.433), (-4.371, -3.866, -5.594), (-3.74, -3.847, -5.715), (-3.055, -3.846, -5.793), (-2.984, -4.684, -3.338), (-3.6, -4.626, -3.399), (-4.168, -4.556, -3.506), (-4.666, -4.475, -3.654), (-5.075, -4.387, -3.837), (-5.379, -4.296, -4.048), (-5.566, -4.205, -4.28), (-5.629, -4.117, -4.522), (-5.566, -4.036, -4.767), (-5.379, -3.965, -5.005), (-5.075, -3.906, -5.226), (-4.666, -3.863, -5.421), (-4.168, -3.836, -5.585), (-3.6, -3.826, -5.709), (-2.984, -3.835, -5.79), (-2.888, -4.674, -3.335), (-3.412, -4.608, -3.394), (-3.895, -4.529, -3.498), (-4.319, -4.441, -3.644), (-4.666, -4.347, -3.825), (-4.925, -4.252, -4.035), (-5.084, -4.158, -4.266), (-5.137, -4.069, -4.508), (-5.084, -3.989, -4.753), (-4.925, -3.92, -4.992), (-4.666, -3.866, -5.214), (-4.319, -3.829, -5.411), (-3.895, -3.809, -5.577), (-3.412, -3.808, -5.704), (-2.888, -3.826, -5.787), (-2.771, -4.667, -3.333), (-3.183, -4.593, -3.39), (-3.563, -4.507, -3.492), (-3.895, -4.413, -3.636), (-4.168, -4.314, -3.815), (-4.371, -4.215, -4.024), (-4.496, -4.119, -4.254), (-4.538, -4.029, -4.497), (-4.496, -3.95, -4.742), (-4.371, -3.884, -4.981), (-4.168, -3.834, -5.204), (-3.895, -3.801, -5.403), (-3.563, -3.787, -5.57), (-3.183, -3.793, -5.699), (-2.771, -3.818, -5.785), (-2.638, -4.661, -3.331), (-2.921, -4.581, -3.386), (-3.183, -4.49, -3.487), (-3.412, -4.392, -3.629), (-3.6, -4.29, -3.808), (-3.74, -4.188, -4.016), (-3.826, -4.09, -4.246), (-3.855, -4.0, -4.488), (-3.826, -3.921, -4.734), (-3.74, -3.857, -4.973), (-3.6, -3.809, -5.197), (-3.412, -3.78, -5.397), (-3.183, -3.771, -5.566), (-2.921, -3.782, -5.696), (-2.638, -3.812, -5.783), (-2.493, -4.657, -3.33), (-2.638, -4.574, -3.384), (-2.771, -4.48, -3.484), (-2.888, -4.379, -3.626), (-2.984, -4.275, -3.804), (-3.055, -4.171, -4.012), (-3.099, -4.072, -4.241), (-3.114, -3.982, -4.483), (-3.099, -3.903, -4.729), (-3.055, -3.84, -4.968), (-2.984, -3.794, -5.193), (-2.888, -3.767, -5.394), (-2.771, -3.761, -5.563), (-2.638, -3.775, -5.694), (-2.493, -3.809, -5.782), (-2.343, -4.656, -3.33), (-2.343, -4.572, -3.384), (-2.343, -4.477, -3.483), (-2.343, -4.375, -3.624), (-2.343, -4.27, -3.802), (-2.343, -4.166, -4.01), (-2.343, -4.066, -4.239), (-2.343, -3.976, -4.481), (-2.343, -3.897, -4.727), (-2.343, -3.834, -4.967), (-2.343, -3.789, -5.191), (-2.343, -3.763, -5.392), (-2.343, -3.757, -5.562), (-2.343, -3.772, -5.693), (-2.343, -3.807, -5.782), (-2.192, -4.657, -3.33), (-2.048, -4.574, -3.384), (-1.914, -4.48, -3.484), (-1.797, -4.379, -3.626), (-1.701, -4.275, -3.804), (-1.63, -4.171, -4.012), (-1.586, -4.072, -4.241), (-1.572, -3.982, -4.483), (-1.586, -3.903, -4.729), (-1.63, -3.84, -4.968), (-1.701, -3.794, -5.193), (-1.797, -3.767, -5.394), (-1.914, -3.761, -5.563), (-2.048, -3.775, -5.694), (-2.192, -3.809, -5.782), (-2.048, -4.661, -3.331), (-1.764, -4.581, -3.386), (-1.502, -4.49, -3.487), (-1.273, -4.392, -3.629), (-1.085, -4.29, -3.808), (-0.9452, -4.188, -4.016), (-0.8591, -4.09, -4.246), (-0.8301, -4.0, -4.488), (-0.8591, -3.921, -4.734), (-0.9452, -3.857, -4.973), (-1.085, -3.809, -5.197), (-1.273, -3.78, -5.397), (-1.502, -3.771, -5.566), (-1.764, -3.782, -5.696), (-2.048, -3.812, -5.783), (-1.914, -4.667, -3.333), (-1.502, -4.593, -3.39), (-1.123, -4.507, -3.492), (-0.7899, -4.413, -3.636), (-0.5168, -4.314, -3.815), (-0.3139, -4.215, -4.024), (-0.1889, -4.119, -4.254), (-0.1468, -4.029, -4.497), (-0.1889, -3.95, -4.742), (-0.3139, -3.884, -4.981), (-0.5168, -3.834, -5.204), (-0.7899, -3.801, -5.403), (-1.123, -3.787, -5.57), (-1.502, -3.793, -5.699), (-1.914, -3.818, -5.785), (-1.797, -4.674, -3.335), (-1.273, -4.608, -3.394), (-0.7899, -4.529, -3.498), (-0.3664, -4.441, -3.644), (-0.01882, -4.347, -3.825), (0.2394, -4.252, -4.035), (0.3985, -4.158, -4.266), (0.4522, -4.069, -4.508), (0.3985, -3.989, -4.753), (0.2394, -3.92, -4.992), (-0.01882, -3.866, -5.214), (-0.3664, -3.829, -5.411), (-0.7899, -3.809, -5.577), (-1.273, -3.808, -5.704), (-1.797, -3.826, -5.787), (-1.701, -4.684, -3.338), (-1.085, -4.626, -3.399), (-0.5168, -4.556, -3.506), (-0.01882, -4.475, -3.654), (0.3899, -4.387, -3.837), (0.6936, -4.296, -4.048), (0.8806, -4.205, -4.28), (0.9437, -4.117, -4.522), (0.8806, -4.036, -4.767), (0.6936, -3.965, -5.005), (0.3899, -3.906, -5.226), (-0.01882, -3.863, -5.421), (-0.5168, -3.836, -5.585), (-1.085, -3.826, -5.709), (-1.701, -3.835, -5.79), (-1.63, -4.695, -3.341), (-0.9452, -4.647, -3.406), (-0.3139, -4.586, -3.515), (0.2394, -4.514, -3.665), (0.6936, -4.433, -3.85), (1.031, -4.347, -4.063), (1.239, -4.259, -4.295), (1.309, -4.172, -4.538), (1.239, -4.09, -4.783), (1.031, -4.016, -5.02), (0.6936, -3.952, -5.239), (0.2394, -3.902, -5.433), (-0.3139, -3.866, -5.594), (-0.9452, -3.847, -5.715), (-1.63, -3.846, -5.793), (-1.586, -4.706, -3.344), (-0.8591, -4.67, -3.412), (-0.1889, -4.619, -3.525), (0.3985, -4.556, -3.677), (0.8806, -4.483, -3.864), (1.239, -4.402, -4.079), (1.459, -4.317, -4.312), (1.534, -4.232, -4.556), (1.459, -4.149, -4.8), (1.239, -4.071, -5.036), (0.8806, -4.002, -5.253), (0.3985, -3.944, -5.445), (-0.1889, -3.9, -5.603), (-0.8591, -3.87, -5.722), (-1.586, -3.857, -5.796), (-1.572, -4.718, -3.348), (-0.8301, -4.694, -3.419), (-0.1468, -4.654, -3.535), (0.4522, -4.6, -3.69), (0.9437, -4.534, -3.88), (1.309, -4.459, -4.096), (1.534, -4.378, -4.33), (1.61, -4.294, -4.574), (1.534, -4.209, -4.818), (1.309, -4.128, -5.052), (0.9437, -4.053, -5.268), (0.4522, -3.988, -5.458), (-0.1468, -3.934, -5.613), (-0.8301, -3.894, -5.729), (-1.572, -3.869, -5.8)], [], [(0, 1, 2), (2, 1, 3), (3, 1, 4), (4, 1, 5), (5, 1, 6), (6, 1, 7), (7, 1, 8), (8, 1, 9), (9, 1, 10), (10, 1, 11), (11, 1, 12), (12, 1, 13), (13, 1, 14), (14, 1, 15), (15, 1, 16), (16, 1, 17), (17, 1, 18), (18, 1, 19), (19, 1, 20), (20, 1, 21), (21, 1, 22), (22, 1, 23), (23, 1, 24), (24, 1, 25), (25, 1, 26), (26, 1, 27), (27, 1, 28), (28, 1, 29), (29, 1, 30), (30, 1, 31), (31, 1, 32), (32, 1, 0), (0, 2, 3, 4, 5, 6, 7, 8, 9, 10, 11, 12, 13, 14, 15, 16, 17, 18, 19, 20, 21, 22, 23, 24, 25, 26, 27, 28, 29, 30, 31, 32), (33, 34, 35), (35, 34, 36), (36, 34, 37), (37, 34, 38), (38, 34, 39), (39, 34, 40), (40, 34, 41), (41, 34, 42), (42, 34, 43), (43, 34, 44), (44, 34, 45), (45, 34, 46), (46, 34, 47), (47, 34, 48), (48, 34, 49), (49, 34, 50), (50, 34, 51), (51, 34, 52), (52, 34, 53), (53, 34, 54), (54, 34, 55), (55, 34, 56), (56, 34, 57), (57, 34, 58), (58, 34, 59), (59, 34, 60), (60, 34, 61), (61, 34, 62), (62, 34, 63), (63, 34, 64), (64, 34, 65), (65, 34, 33), (33, 35, 36, 37, 38, 39, 40, 41, 42, 43, 44, 45, 46, 47, 48, 49, 50, 51, 52, 53, 54, 55, 56, 57, 58, 59, 60, 61, 62, 63, 64, 65), (66, 67, 68), (68, 67, 69), (69, 67, 70), (70, 67, 71), (71, 67, 72), (72, 67, 73), (73, 67, 74), (74, 67, 75), (75, 67, 76), (76, 67, 77), (77, 67, 78), (78, 67, 79), (79, 67, 80), (80, 67, 81), (81, 67, 82), (82, 67, 83), (83, 67, 84), (84, 67, 85), (85, 67, 86), (86, 67, 87), (87, 67, 88), (88, 67, 89), (89, 67, 90), (90, 67, 91), (91, 67, 92), (92, 67, 93), (93, 67, 94), (94, 67, 95), (95, 67, 96), (96, 67, 97), (97, 67, 98), (98, 67, 66), (66, 68, 69, 70, 71, 72, 73, 74, 75, 76, 77, 78, 79, 80, 81, 82, 83, 84, 85, 86, 87, 88, 89, 90, 91, 92, 93, 94, 95, 96, 97, 98), (99, 100, 101), (101, 100, 102), (102, 100, 103), (103, 100, 104), (104, 100, 105), (105, 100, 106), (106, 100, 107), (107, 100, 108), (108, 100, 109), (109, 100, 110), (110, 100, 111), (111, 100, 112), (112, 100, 113), (113, 100, 114), (114, 100, 115), (115, 100, 116), (116, 100, 117), (117, 100, 118), (118, 100, 119), (119, 100, 120), (120, 100, 121), (121, 100, 122), (122, 100, 123), (123, 100, 124), (124, 100, 125), (125, 100, 126), (126, 100, 127), (127, 100, 128), (128, 100, 129), (129, 100, 130), (130, 100, 131), (131, 100, 99), (99, 101, 102, 103, 104, 105, 106, 107, 108, 109, 110, 111, 112, 113, 114, 115, 116, 117, 118, 119, 120, 121, 122, 123, 124, 125, 126, 127, 128, 129, 130, 131), (132, 133, 134), (134, 133, 135), (135, 133, 136), (136, 133, 137), (137, 133, 138), (138, 133, 139), (139, 133, 140), (140, 133, 141), (141, 133, 142), (142, 133, 143), (143, 133, 144), (144, 133, 145), (145, 133, 146), (146, 133, 147), (147, 133, 148), (148, 133, 149), (149, 133, 150), (150, 133, 151), (151, 133, 152), (152, 133, 153), (153, 133, 154), (154, 133, 155), (155, 133, 156), (156, 133, 157), (157, 133, 158), (158, 133, 159), (159, 133, 160), (160, 133, 161), (161, 133, 162), (162, 133, 163), (163, 133, 164), (164, 133, 132), (132, 134, 135, 136, 137, 138, 139, 140, 141, 142, 143, 144, 145, 146, 147, 148, 149, 150, 151, 152, 153, 154, 155, 156, 157, 158, 159, 160, 161, 162, 163, 164), (165, 178, 177), (166, 178, 180), (165, 177, 182), (165, 182, 184), (165, 184, 181), (166, 180, 187), (167, 179, 189), (168, 183, 191), (169, 185, 193), (170, 186, 195), (166, 187, 190), (167, 189, 192), (168, 191, 194), (169, 193, 196), (170, 195, 188), (171, 197, 202), (172, 198, 204), (173, 199, 205), (174, 200, 206), (175, 201, 203), (203, 206, 176), (203, 201, 206), (201, 174, 206), (206, 205, 176), (206, 200, 205), (200, 173, 205), (205, 204, 176), (205, 199, 204), (199, 172, 204), (204, 202, 176), (204, 198, 202), (198, 171, 202), (202, 203, 176), (202, 197, 203), (197, 175, 203), (188, 201, 175), (188, 195, 201), (195, 174, 201), (196, 200, 174), (196, 193, 200), (193, 173, 200), (194, 199, 173), (194, 191, 199), (191, 172, 199), (192, 198, 172), (192, 189, 198), (189, 171, 198), (190, 197, 171), (190, 187, 197), (187, 175, 197), (195, 196, 174), (195, 186, 196), (186, 169, 196), (193, 194, 173), (193, 185, 194), (185, 168, 194), (191, 192, 172), (191, 183, 192), (183, 167, 192), (189, 190, 171), (189, 179, 190), (179, 166, 190), (187, 188, 175), (187, 180, 188), (180, 170, 188), (181, 186, 170), (181, 184, 186), (184, 169, 186), (184, 185, 169), (184, 182, 185), (182, 168, 185), (182, 183, 168), (182, 177, 183), (177, 167, 183), (180, 181, 170), (178, 181, 208, 209), (178, 165, 181), (177, 179, 167), (177, 178, 179), (178, 166, 179), (209, 208, 211, 212), (180, 178, 209, 207), (181, 180, 207, 208), (210, 212, 211), (207, 209, 212, 210), (208, 207, 210, 211), (694, 693, 227, 228), (687, 686, 220, 221), (680, 469, 214), (213, 694, 228), (688, 687, 221, 222), (681, 680, 214, 215), (689, 688, 222, 223), (682, 681, 215, 216), (690, 689, 223, 224), (683, 682, 216, 217), (691, 690, 224, 225), (684, 683, 217, 218), (692, 691, 225, 226), (685, 684, 218, 219), (693, 692, 226, 227), (686, 685, 219, 220), (219, 218, 233, 234), (227, 226, 241, 242), (220, 219, 234, 235), (228, 227, 242, 243), (221, 220, 235, 236), (214, 469, 229), (213, 228, 243), (222, 221, 236, 237), (215, 214, 229, 230), (223, 222, 237, 238), (216, 215, 230, 231), (224, 223, 238, 239), (217, 216, 231, 232), (225, 224, 239, 240), (218, 217, 232, 233), (226, 225, 240, 241), (238, 237, 252, 253), (231, 230, 245, 246), (239, 238, 253, 254), (232, 231, 246, 247), (240, 239, 254, 255), (233, 232, 247, 248), (241, 240, 255, 256), (234, 233, 248, 249), (242, 241, 256, 257), (235, 234, 249, 250), (243, 242, 257, 258), (236, 235, 250, 251), (229, 469, 244), (213, 243, 258), (237, 236, 251, 252), (230, 229, 244, 245), (257, 256, 271, 272), (250, 249, 264, 265), (258, 257, 272, 273), (251, 250, 265, 266), (244, 469, 259), (213, 258, 273), (252, 251, 266, 267), (245, 244, 259, 260), (253, 252, 267, 268), (246, 245, 260, 261), (254, 253, 268, 269), (247, 246, 261, 262), (255, 254, 269, 270), (248, 247, 262, 263), (256, 255, 270, 271), (249, 248, 263, 264), (269, 268, 283, 284), (262, 261, 276, 277), (270, 269, 284, 285), (263, 262, 277, 278), (271, 270, 285, 286), (264, 263, 278, 279), (272, 271, 286, 287), (265, 264, 279, 280), (273, 272, 287, 288), (266, 265, 280, 281), (259, 469, 274), (213, 273, 288), (267, 266, 281, 282), (260, 259, 274, 275), (268, 267, 282, 283), (261, 260, 275, 276), (288, 287, 302, 303), (281, 280, 295, 296), (274, 469, 289), (213, 288, 303), (282, 281, 296, 297), (275, 274, 289, 290), (283, 282, 297, 298), (276, 275, 290, 291), (284, 283, 298, 299), (277, 276, 291, 292), (285, 284, 299, 300), (278, 277, 292, 293), (286, 285, 300, 301), (279, 278, 293, 294), (287, 286, 301, 302), (280, 279, 294, 295), (292, 291, 306, 307), (300, 299, 314, 315), (293, 292, 307, 308), (301, 300, 315, 316), (294, 293, 308, 309), (302, 301, 316, 317), (295, 294, 309, 310), (303, 302, 317, 318), (296, 295, 310, 311), (289, 469, 304), (213, 303, 318), (297, 296, 311, 312), (290, 289, 304, 305), (298, 297, 312, 313), (291, 290, 305, 306), (299, 298, 313, 314), (311, 310, 325, 326), (304, 469, 319), (213, 318, 333), (312, 311, 326, 327), (305, 304, 319, 320), (313, 312, 327, 328), (306, 305, 320, 321), (314, 313, 328, 329), (307, 306, 321, 322), (315, 314, 329, 330), (308, 307, 322, 323), (316, 315, 330, 331), (309, 308, 323, 324), (317, 316, 331, 332), (310, 309, 324, 325), (318, 317, 332, 333), (330, 329, 344, 345), (323, 322, 337, 338), (331, 330, 345, 346), (324, 323, 338, 339), (332, 331, 346, 347), (325, 324, 339, 340), (333, 332, 347, 348), (326, 325, 340, 341), (319, 469, 334), (213, 333, 348), (327, 326, 341, 342), (320, 319, 334, 335), (328, 327, 342, 343), (321, 320, 335, 336), (329, 328, 343, 344), (322, 321, 336, 337), (334, 469, 349), (213, 348, 363), (342, 341, 356, 357), (335, 334, 349, 350), (343, 342, 357, 358), (336, 335, 350, 351), (344, 343, 358, 359), (337, 336, 351, 352), (345, 344, 359, 360), (338, 337, 352, 353), (346, 345, 360, 361), (339, 338, 353, 354), (347, 346, 361, 362), (340, 339, 354, 355), (348, 347, 362, 363), (341, 340, 355, 356), (353, 352, 367, 368), (361, 360, 375, 376), (354, 353, 368, 369), (362, 361, 376, 377), (355, 354, 369, 370), (363, 362, 377, 378), (356, 355, 370, 371), (349, 469, 364), (213, 363, 378), (357, 356, 371, 372), (350, 349, 364, 365), (358, 357, 372, 373), (351, 350, 365, 366), (359, 358, 373, 374), (352, 351, 366, 367), (360, 359, 374, 375), (372, 371, 386, 387), (365, 364, 379, 380), (373, 372, 387, 388), (366, 365, 380, 381), (374, 373, 388, 389), (367, 366, 381, 382), (375, 374, 389, 390), (368, 367, 382, 383), (376, 375, 390, 391), (369, 368, 383, 384), (377, 376, 391, 392), (370, 369, 384, 385), (378, 377, 392, 393), (371, 370, 385, 386), (364, 469, 379), (213, 378, 393), (391, 390, 405, 406), (384, 383, 398, 399), (392, 391, 406, 407), (385, 384, 399, 400), (393, 392, 407, 408), (386, 385, 400, 401), (379, 469, 394), (213, 393, 408), (387, 386, 401, 402), (380, 379, 394, 395), (388, 387, 402, 403), (381, 380, 395, 396), (389, 388, 403, 404), (382, 381, 396, 397), (390, 389, 404, 405), (383, 382, 397, 398), (403, 402, 417, 418), (396, 395, 410, 411), (404, 403, 418, 419), (397, 396, 411, 412), (405, 404, 419, 420), (398, 397, 412, 413), (406, 405, 420, 421), (399, 398, 413, 414), (407, 406, 421, 422), (400, 399, 414, 415), (408, 407, 422, 423), (401, 400, 415, 416), (394, 469, 409), (213, 408, 423), (402, 401, 416, 417), (395, 394, 409, 410), (422, 421, 436, 437), (415, 414, 429, 430), (423, 422, 437, 438), (416, 415, 430, 431), (409, 469, 424), (213, 423, 438), (417, 416, 431, 432), (410, 409, 424, 425), (418, 417, 432, 433), (411, 410, 425, 426), (419, 418, 433, 434), (412, 411, 426, 427), (420, 419, 434, 435), (413, 412, 427, 428), (421, 420, 435, 436), (414, 413, 428, 429), (426, 425, 440, 441), (434, 433, 448, 449), (427, 426, 441, 442), (435, 434, 449, 450), (428, 427, 442, 443), (436, 435, 450, 451), (429, 428, 443, 444), (437, 436, 451, 452), (430, 429, 444, 445), (438, 437, 452, 453), (431, 430, 445, 446), (424, 469, 439), (213, 438, 453), (432, 431, 446, 447), (425, 424, 439, 440), (433, 432, 447, 448), (445, 444, 459, 460), (453, 452, 467, 468), (446, 445, 460, 461), (439, 469, 454), (213, 453, 468), (447, 446, 461, 462), (440, 439, 454, 455), (448, 447, 462, 463), (441, 440, 455, 456), (449, 448, 463, 464), (442, 441, 456, 457), (450, 449, 464, 465), (443, 442, 457, 458), (451, 450, 465, 466), (444, 443, 458, 459), (452, 451, 466, 467), (464, 463, 479, 480), (457, 456, 472, 473), (465, 464, 480, 481), (458, 457, 473, 474), (466, 465, 481, 482), (459, 458, 474, 475), (467, 466, 482, 483), (460, 459, 475, 476), (468, 467, 483, 484), (461, 460, 476, 477), (454, 469, 470), (213, 468, 484), (462, 461, 477, 478), (455, 454, 470, 471), (463, 462, 478, 479), (456, 455, 471, 472), (484, 483, 498, 499), (477, 476, 491, 492), (470, 469, 485), (213, 484, 499), (478, 477, 492, 493), (471, 470, 485, 486), (479, 478, 493, 494), (472, 471, 486, 487), (480, 479, 494, 495), (473, 472, 487, 488), (481, 480, 495, 496), (474, 473, 488, 489), (482, 481, 496, 497), (475, 474, 489, 490), (483, 482, 497, 498), (476, 475, 490, 491), (488, 487, 502, 503), (496, 495, 510, 511), (489, 488, 503, 504), (497, 496, 511, 512), (490, 489, 504, 505), (498, 497, 512, 513), (491, 490, 505, 506), (499, 498, 513, 514), (492, 491, 506, 507), (485, 469, 500), (213, 499, 514), (493, 492, 507, 508), (486, 485, 500, 501), (494, 493, 508, 509), (487, 486, 501, 502), (495, 494, 509, 510), (507, 506, 521, 522), (500, 469, 515), (213, 514, 529), (508, 507, 522, 523), (501, 500, 515, 516), (509, 508, 523, 524), (502, 501, 516, 517), (510, 509, 524, 525), (503, 502, 517, 518), (511, 510, 525, 526), (504, 503, 518, 519), (512, 511, 526, 527), (505, 504, 519, 520), (513, 512, 527, 528), (506, 505, 520, 521), (514, 513, 528, 529), (526, 525, 540, 541), (519, 518, 533, 534), (527, 526, 541, 542), (520, 519, 534, 535), (528, 527, 542, 543), (521, 520, 535, 536), (529, 528, 543, 544), (522, 521, 536, 537), (515, 469, 530), (213, 529, 544), (523, 522, 537, 538), (516, 515, 530, 531), (524, 523, 538, 539), (517, 516, 531, 532), (525, 524, 539, 540), (518, 517, 532, 533), (213, 544, 559), (538, 537, 552, 553), (531, 530, 545, 546), (539, 538, 553, 554), (532, 531, 546, 547), (540, 539, 554, 555), (533, 532, 547, 548), (541, 540, 555, 556), (534, 533, 548, 549), (542, 541, 556, 557), (535, 534, 549, 550), (543, 542, 557, 558), (536, 535, 550, 551), (544, 543, 558, 559), (537, 536, 551, 552), (530, 469, 545), (557, 556, 571, 572), (550, 549, 564, 565), (558, 557, 572, 573), (551, 550, 565, 566), (559, 558, 573, 574), (552, 551, 566, 567), (545, 469, 560), (213, 559, 574), (553, 552, 567, 568), (546, 545, 560, 561), (554, 553, 568, 569), (547, 546, 561, 562), (555, 554, 569, 570), (548, 547, 562, 563), (556, 555, 570, 571), (549, 548, 563, 564), (561, 560, 575, 576), (569, 568, 583, 584), (562, 561, 576, 577), (570, 569, 584, 585), (563, 562, 577, 578), (571, 570, 585, 586), (564, 563, 578, 579), (572, 571, 586, 587), (565, 564, 579, 580), (573, 572, 587, 588), (566, 565, 580, 581), (574, 573, 588, 589), (567, 566, 581, 582), (560, 469, 575), (213, 574, 589), (568, 567, 582, 583), (580, 579, 594, 595), (588, 587, 602, 603), (581, 580, 595, 596), (589, 588, 603, 604), (582, 581, 596, 597), (575, 469, 590), (213, 589, 604), (583, 582, 597, 598), (576, 575, 590, 591), (584, 583, 598, 599), (577, 576, 591, 592), (585, 584, 599, 600), (578, 577, 592, 593), (586, 585, 600, 601), (579, 578, 593, 594), (587, 586, 601, 602), (599, 598, 613, 614), (592, 591, 606, 607), (600, 599, 614, 615), (593, 592, 607, 608), (601, 600, 615, 616), (594, 593, 608, 609), (602, 601, 616, 617), (595, 594, 609, 610), (603, 602, 617, 618), (596, 595, 610, 611), (604, 603, 618, 619), (597, 596, 611, 612), (590, 469, 605), (213, 604, 619), (598, 597, 612, 613), (591, 590, 605, 606), (618, 617, 632, 633), (611, 610, 625, 626), (619, 618, 633, 634), (612, 611, 626, 627), (605, 469, 620), (213, 619, 634), (613, 612, 627, 628), (606, 605, 620, 621), (614, 613, 628, 629), (607, 606, 621, 622), (615, 614, 629, 630), (608, 607, 622, 623), (616, 615, 630, 631), (609, 608, 623, 624), (617, 616, 631, 632), (610, 609, 624, 625), (622, 621, 636, 637), (630, 629, 644, 645), (623, 622, 637, 638), (631, 630, 645, 646), (624, 623, 638, 639), (632, 631, 646, 647), (625, 624, 639, 640), (633, 632, 647, 648), (626, 625, 640, 641), (634, 633, 648, 649), (627, 626, 641, 642), (620, 469, 635), (213, 634, 649), (628, 627, 642, 643), (621, 620, 635, 636), (629, 628, 643, 644), (641, 640, 655, 656), (649, 648, 663, 664), (642, 641, 656, 657), (635, 469, 650), (213, 649, 664), (643, 642, 657, 658), (636, 635, 650, 651), (644, 643, 658, 659), (637, 636, 651, 652), (645, 644, 659, 660), (638, 637, 652, 653), (646, 645, 660, 661), (639, 638, 653, 654), (647, 646, 661, 662), (640, 639, 654, 655), (648, 647, 662, 663), (660, 659, 674, 675), (653, 652, 667, 668), (661, 660, 675, 676), (654, 653, 668, 669), (662, 661, 676, 677), (655, 654, 669, 670), (663, 662, 677, 678), (656, 655, 670, 671), (664, 663, 678, 679), (657, 656, 671, 672), (650, 469, 665), (213, 664, 679), (658, 657, 672, 673), (651, 650, 665, 666), (659, 658, 673, 674), (652, 651, 666, 667), (679, 678, 693, 694), (672, 671, 686, 687), (665, 469, 680), (213, 679, 694), (673, 672, 687, 688), (666, 665, 680, 681), (674, 673, 688, 689), (667, 666, 681, 682), (675, 674, 689, 690), (668, 667, 682, 683), (676, 675, 690, 691), (669, 668, 683, 684), (677, 676, 691, 692), (670, 669, 684, 685), (678, 677, 692, 693), (671, 670, 685, 686), (1176, 1175, 709, 710), (1169, 1168, 702, 703), (1162, 951, 696), (695, 1176, 710), (1170, 1169, 703, 704), (1163, 1162, 696, 697), (1171, 1170, 704, 705), (1164, 1163, 697, 698), (1172, 1171, 705, 706), (1165, 1164, 698, 699), (1173, 1172, 706, 707), (1166, 1165, 699, 700), (1174, 1173, 707, 708), (1167, 1166, 700, 701), (1175, 1174, 708, 709), (1168, 1167, 701, 702), (701, 700, 715, 716), (709, 708, 723, 724), (702, 701, 716, 717), (710, 709, 724, 725), (703, 702, 717, 718), (696, 951, 711), (695, 710, 725), (704, 703, 718, 719), (697, 696, 711, 712), (705, 704, 719, 720), (698, 697, 712, 713), (706, 705, 720, 721), (699, 698, 713, 714), (707, 706, 721, 722), (700, 699, 714, 715), (708, 707, 722, 723), (720, 719, 734, 735), (713, 712, 727, 728), (721, 720, 735, 736), (714, 713, 728, 729), (722, 721, 736, 737), (715, 714, 729, 730), (723, 722, 737, 738), (716, 715, 730, 731), (724, 723, 738, 739), (717, 716, 731, 732), (725, 724, 739, 740), (718, 717, 732, 733), (711, 951, 726), (695, 725, 740), (719, 718, 733, 734), (712, 711, 726, 727), (739, 738, 753, 754), (732, 731, 746, 747), (740, 739, 754, 755), (733, 732, 747, 748), (726, 951, 741), (695, 740, 755), (734, 733, 748, 749), (727, 726, 741, 742), (735, 734, 749, 750), (728, 727, 742, 743), (736, 735, 750, 751), (729, 728, 743, 744), (737, 736, 751, 752), (730, 729, 744, 745), (738, 737, 752, 753), (731, 730, 745, 746), (751, 750, 765, 766), (744, 743, 758, 759), (752, 751, 766, 767), (745, 744, 759, 760), (753, 752, 767, 768), (746, 745, 760, 761), (754, 753, 768, 769), (747, 746, 761, 762), (755, 754, 769, 770), (748, 747, 762, 763), (741, 951, 756), (695, 755, 770), (749, 748, 763, 764), (742, 741, 756, 757), (750, 749, 764, 765), (743, 742, 757, 758), (770, 769, 784, 785), (763, 762, 777, 778), (756, 951, 771), (695, 770, 785), (764, 763, 778, 779), (757, 756, 771, 772), (765, 764, 779, 780), (758, 757, 772, 773), (766, 765, 780, 781), (759, 758, 773, 774), (767, 766, 781, 782), (760, 759, 774, 775), (768, 767, 782, 783), (761, 760, 775, 776), (769, 768, 783, 784), (762, 761, 776, 777), (774, 773, 788, 789), (782, 781, 796, 797), (775, 774, 789, 790), (783, 782, 797, 798), (776, 775, 790, 791), (784, 783, 798, 799), (777, 776, 791, 792), (785, 784, 799, 800), (778, 777, 792, 793), (771, 951, 786), (695, 785, 800), (779, 778, 793, 794), (772, 771, 786, 787), (780, 779, 794, 795), (773, 772, 787, 788), (781, 780, 795, 796), (793, 792, 807, 808), (786, 951, 801), (695, 800, 815), (794, 793, 808, 809), (787, 786, 801, 802), (795, 794, 809, 810), (788, 787, 802, 803), (796, 795, 810, 811), (789, 788, 803, 804), (797, 796, 811, 812), (790, 789, 804, 805), (798, 797, 812, 813), (791, 790, 805, 806), (799, 798, 813, 814), (792, 791, 806, 807), (800, 799, 814, 815), (812, 811, 826, 827), (805, 804, 819, 820), (813, 812, 827, 828), (806, 805, 820, 821), (814, 813, 828, 829), (807, 806, 821, 822), (815, 814, 829, 830), (808, 807, 822, 823), (801, 951, 816), (695, 815, 830), (809, 808, 823, 824), (802, 801, 816, 817), (810, 809, 824, 825), (803, 802, 817, 818), (811, 810, 825, 826), (804, 803, 818, 819), (816, 951, 831), (695, 830, 845), (824, 823, 838, 839), (817, 816, 831, 832), (825, 824, 839, 840), (818, 817, 832, 833), (826, 825, 840, 841), (819, 818, 833, 834), (827, 826, 841, 842), (820, 819, 834, 835), (828, 827, 842, 843), (821, 820, 835, 836), (829, 828, 843, 844), (822, 821, 836, 837), (830, 829, 844, 845), (823, 822, 837, 838), (835, 834, 849, 850), (843, 842, 857, 858), (836, 835, 850, 851), (844, 843, 858, 859), (837, 836, 851, 852), (845, 844, 859, 860), (838, 837, 852, 853), (831, 951, 846), (695, 845, 860), (839, 838, 853, 854), (832, 831, 846, 847), (840, 839, 854, 855), (833, 832, 847, 848), (841, 840, 855, 856), (834, 833, 848, 849), (842, 841, 856, 857), (854, 853, 868, 869), (847, 846, 861, 862), (855, 854, 869, 870), (848, 847, 862, 863), (856, 855, 870, 871), (849, 848, 863, 864), (857, 856, 871, 872), (850, 849, 864, 865), (858, 857, 872, 873), (851, 850, 865, 866), (859, 858, 873, 874), (852, 851, 866, 867), (860, 859, 874, 875), (853, 852, 867, 868), (846, 951, 861), (695, 860, 875), (873, 872, 887, 888), (866, 865, 880, 881), (874, 873, 888, 889), (867, 866, 881, 882), (875, 874, 889, 890), (868, 867, 882, 883), (861, 951, 876), (695, 875, 890), (869, 868, 883, 884), (862, 861, 876, 877), (870, 869, 884, 885), (863, 862, 877, 878), (871, 870, 885, 886), (864, 863, 878, 879), (872, 871, 886, 887), (865, 864, 879, 880), (885, 884, 899, 900), (878, 877, 892, 893), (886, 885, 900, 901), (879, 878, 893, 894), (887, 886, 901, 902), (880, 879, 894, 895), (888, 887, 902, 903), (881, 880, 895, 896), (889, 888, 903, 904), (882, 881, 896, 897), (890, 889, 904, 905), (883, 882, 897, 898), (876, 951, 891), (695, 890, 905), (884, 883, 898, 899), (877, 876, 891, 892), (904, 903, 918, 919), (897, 896, 911, 912), (905, 904, 919, 920), (898, 897, 912, 913), (891, 951, 906), (695, 905, 920), (899, 898, 913, 914), (892, 891, 906, 907), (900, 899, 914, 915), (893, 892, 907, 908), (901, 900, 915, 916), (894, 893, 908, 909), (902, 901, 916, 917), (895, 894, 909, 910), (903, 902, 917, 918), (896, 895, 910, 911), (908, 907, 922, 923), (916, 915, 930, 931), (909, 908, 923, 924), (917, 916, 931, 932), (910, 909, 924, 925), (918, 917, 932, 933), (911, 910, 925, 926), (919, 918, 933, 934), (912, 911, 926, 927), (920, 919, 934, 935), (913, 912, 927, 928), (906, 951, 921), (695, 920, 935), (914, 913, 928, 929), (907, 906, 921, 922), (915, 914, 929, 930), (927, 926, 941, 942), (935, 934, 949, 950), (928, 927, 942, 943), (921, 951, 936), (695, 935, 950), (929, 928, 943, 944), (922, 921, 936, 937), (930, 929, 944, 945), (923, 922, 937, 938), (931, 930, 945, 946), (924, 923, 938, 939), (932, 931, 946, 947), (925, 924, 939, 940), (933, 932, 947, 948), (926, 925, 940, 941), (934, 933, 948, 949), (946, 945, 961, 962), (939, 938, 954, 955), (947, 946, 962, 963), (940, 939, 955, 956), (948, 947, 963, 964), (941, 940, 956, 957), (949, 948, 964, 965), (942, 941, 957, 958), (950, 949, 965, 966), (943, 942, 958, 959), (936, 951, 952), (695, 950, 966), (944, 943, 959, 960), (937, 936, 952, 953), (945, 944, 960, 961), (938, 937, 953, 954), (966, 965, 980, 981), (959, 958, 973, 974), (952, 951, 967), (695, 966, 981), (960, 959, 974, 975), (953, 952, 967, 968), (961, 960, 975, 976), (954, 953, 968, 969), (962, 961, 976, 977), (955, 954, 969, 970), (963, 962, 977, 978), (956, 955, 970, 971), (964, 963, 978, 979), (957, 956, 971, 972), (965, 964, 979, 980), (958, 957, 972, 973), (970, 969, 984, 985), (978, 977, 992, 993), (971, 970, 985, 986), (979, 978, 993, 994), (972, 971, 986, 987), (980, 979, 994, 995), (973, 972, 987, 988), (981, 980, 995, 996), (974, 973, 988, 989), (967, 951, 982), (695, 981, 996), (975, 974, 989, 990), (968, 967, 982, 983), (976, 975, 990, 991), (969, 968, 983, 984), (977, 976, 991, 992), (989, 988, 1003, 1004), (982, 951, 997), (695, 996, 1011), (990, 989, 1004, 1005), (983, 982, 997, 998), (991, 990, 1005, 1006), (984, 983, 998, 999), (992, 991, 1006, 1007), (985, 984, 999, 1000), (993, 992, 1007, 1008), (986, 985, 1000, 1001), (994, 993, 1008, 1009), (987, 986, 1001, 1002), (995, 994, 1009, 1010), (988, 987, 1002, 1003), (996, 995, 1010, 1011), (1008, 1007, 1022, 1023), (1001, 1000, 1015, 1016), (1009, 1008, 1023, 1024), (1002, 1001, 1016, 1017), (1010, 1009, 1024, 1025), (1003, 1002, 1017, 1018), (1011, 1010, 1025, 1026), (1004, 1003, 1018, 1019), (997, 951, 1012), (695, 1011, 1026), (1005, 1004, 1019, 1020), (998, 997, 1012, 1013), (1006, 1005, 1020, 1021), (999, 998, 1013, 1014), (1007, 1006, 1021, 1022), (1000, 999, 1014, 1015), (695, 1026, 1041), (1020, 1019, 1034, 1035), (1013, 1012, 1027, 1028), (1021, 1020, 1035, 1036), (1014, 1013, 1028, 1029), (1022, 1021, 1036, 1037), (1015, 1014, 1029, 1030), (1023, 1022, 1037, 1038), (1016, 1015, 1030, 1031), (1024, 1023, 1038, 1039), (1017, 1016, 1031, 1032), (1025, 1024, 1039, 1040), (1018, 1017, 1032, 1033), (1026, 1025, 1040, 1041), (1019, 1018, 1033, 1034), (1012, 951, 1027), (1039, 1038, 1053, 1054), (1032, 1031, 1046, 1047), (1040, 1039, 1054, 1055), (1033, 1032, 1047, 1048), (1041, 1040, 1055, 1056), (1034, 1033, 1048, 1049), (1027, 951, 1042), (695, 1041, 1056), (1035, 1034, 1049, 1050), (1028, 1027, 1042, 1043), (1036, 1035, 1050, 1051), (1029, 1028, 1043, 1044), (1037, 1036, 1051, 1052), (1030, 1029, 1044, 1045), (1038, 1037, 1052, 1053), (1031, 1030, 1045, 1046), (1043, 1042, 1057, 1058), (1051, 1050, 1065, 1066), (1044, 1043, 1058, 1059), (1052, 1051, 1066, 1067), (1045, 1044, 1059, 1060), (1053, 1052, 1067, 1068), (1046, 1045, 1060, 1061), (1054, 1053, 1068, 1069), (1047, 1046, 1061, 1062), (1055, 1054, 1069, 1070), (1048, 1047, 1062, 1063), (1056, 1055, 1070, 1071), (1049, 1048, 1063, 1064), (1042, 951, 1057), (695, 1056, 1071), (1050, 1049, 1064, 1065), (1062, 1061, 1076, 1077), (1070, 1069, 1084, 1085), (1063, 1062, 1077, 1078), (1071, 1070, 1085, 1086), (1064, 1063, 1078, 1079), (1057, 951, 1072), (695, 1071, 1086), (1065, 1064, 1079, 1080), (1058, 1057, 1072, 1073), (1066, 1065, 1080, 1081), (1059, 1058, 1073, 1074), (1067, 1066, 1081, 1082), (1060, 1059, 1074, 1075), (1068, 1067, 1082, 1083), (1061, 1060, 1075, 1076), (1069, 1068, 1083, 1084), (1081, 1080, 1095, 1096), (1074, 1073, 1088, 1089), (1082, 1081, 1096, 1097), (1075, 1074, 1089, 1090), (1083, 1082, 1097, 1098), (1076, 1075, 1090, 1091), (1084, 1083, 1098, 1099), (1077, 1076, 1091, 1092), (1085, 1084, 1099, 1100), (1078, 1077, 1092, 1093), (1086, 1085, 1100, 1101), (1079, 1078, 1093, 1094), (1072, 951, 1087), (695, 1086, 1101), (1080, 1079, 1094, 1095), (1073, 1072, 1087, 1088), (1100, 1099, 1114, 1115), (1093, 1092, 1107, 1108), (1101, 1100, 1115, 1116), (1094, 1093, 1108, 1109), (1087, 951, 1102), (695, 1101, 1116), (1095, 1094, 1109, 1110), (1088, 1087, 1102, 1103), (1096, 1095, 1110, 1111), (1089, 1088, 1103, 1104), (1097, 1096, 1111, 1112), (1090, 1089, 1104, 1105), (1098, 1097, 1112, 1113), (1091, 1090, 1105, 1106), (1099, 1098, 1113, 1114), (1092, 1091, 1106, 1107), (1104, 1103, 1118, 1119), (1112, 1111, 1126, 1127), (1105, 1104, 1119, 1120), (1113, 1112, 1127, 1128), (1106, 1105, 1120, 1121), (1114, 1113, 1128, 1129), (1107, 1106, 1121, 1122), (1115, 1114, 1129, 1130), (1108, 1107, 1122, 1123), (1116, 1115, 1130, 1131), (1109, 1108, 1123, 1124), (1102, 951, 1117), (695, 1116, 1131), (1110, 1109, 1124, 1125), (1103, 1102, 1117, 1118), (1111, 1110, 1125, 1126), (1123, 1122, 1137, 1138), (1131, 1130, 1145, 1146), (1124, 1123, 1138, 1139), (1117, 951, 1132), (695, 1131, 1146), (1125, 1124, 1139, 1140), (1118, 1117, 1132, 1133), (1126, 1125, 1140, 1141), (1119, 1118, 1133, 1134), (1127, 1126, 1141, 1142), (1120, 1119, 1134, 1135), (1128, 1127, 1142, 1143), (1121, 1120, 1135, 1136), (1129, 1128, 1143, 1144), (1122, 1121, 1136, 1137), (1130, 1129, 1144, 1145), (1142, 1141, 1156, 1157), (1135, 1134, 1149, 1150), (1143, 1142, 1157, 1158), (1136, 1135, 1150, 1151), (1144, 1143, 1158, 1159), (1137, 1136, 1151, 1152), (1145, 1144, 1159, 1160), (1138, 1137, 1152, 1153), (1146, 1145, 1160, 1161), (1139, 1138, 1153, 1154), (1132, 951, 1147), (695, 1146, 1161), (1140, 1139, 1154, 1155), (1133, 1132, 1147, 1148), (1141, 1140, 1155, 1156), (1134, 1133, 1148, 1149), (1161, 1160, 1175, 1176), (1154, 1153, 1168, 1169), (1147, 951, 1162), (695, 1161, 1176), (1155, 1154, 1169, 1170), (1148, 1147, 1162, 1163), (1156, 1155, 1170, 1171), (1149, 1148, 1163, 1164), (1157, 1156, 1171, 1172), (1150, 1149, 1164, 1165), (1158, 1157, 1172, 1173), (1151, 1150, 1165, 1166), (1159, 1158, 1173, 1174), (1152, 1151, 1166, 1167), (1160, 1159, 1174, 1175), (1153, 1152, 1167, 1168)])
me_cone_003.polygons.foreach_set('material_index', [0, 0, 0, 0, 0, 0, 0, 0, 0, 0, 0, 0, 0, 0, 0, 0, 0, 0, 0, 0, 0, 0, 0, 0, 0, 0, 0, 0, 0, 0, 0, 0, 0, 0, 0, 0, 0, 0, 0, 0, 0, 0, 0, 0, 0, 0, 0, 0, 0, 0, 0, 0, 0, 0, 0, 0, 0, 0, 0, 0, 0, 0, 0, 0, 0, 0, 0, 0, 0, 0, 0, 0, 0, 0, 0, 0, 0, 0, 0, 0, 0, 0, 0, 0, 0, 0, 0, 0, 0, 0, 0, 0, 0, 0, 0, 0, 0, 0, 0, 0, 0, 0, 0, 0, 0, 0, 0, 0, 0, 0, 0, 0, 0, 0, 0, 0, 0, 0, 0, 0, 0, 0, 0, 0, 0, 0, 0, 0, 0, 0, 0, 0, 0, 0, 0, 0, 0, 0, 0, 0, 0, 0, 0, 0, 0, 0, 0, 0, 0, 0, 0, 0, 0, 0, 0, 0, 0, 0, 0, 0, 0, 0, 0, 0, 0, 3, 3, 3, 3, 3, 3, 3, 3, 3, 3, 3, 3, 3, 3, 3, 3, 3, 3, 3, 3, 3, 3, 3, 3, 3, 3, 3, 3, 3, 3, 3, 3, 3, 3, 3, 3, 3, 3, 3, 3, 3, 3, 3, 3, 3, 3, 3, 3, 3, 3, 2, 3, 3, 3, 3, 3, 3, 3, 3, 2, 3, 3, 3, 3, 3, 3, 3, 3, 3, 3, 3, 3, 3, 3, 3, 3, 3, 3, 3, 3, 4, 3, 3, 4, 4, 4, 0, 0, 0, 0, 0, 0, 0, 0, 0, 0, 0, 0, 0, 0, 0, 0, 0, 0, 0, 0, 0, 0, 0, 0, 0, 0, 0, 0, 0, 0, 0, 0, 0, 0, 0, 0, 0, 0, 0, 0, 0, 0, 0, 0, 0, 0, 0, 0, 0, 0, 0, 0, 0, 0, 0, 0, 0, 0, 0, 0, 0, 0, 0, 0, 0, 0, 0, 0, 0, 0, 0, 0, 0, 0, 0, 0, 0, 0, 0, 0, 0, 0, 0, 0, 0, 0, 0, 0, 0, 0, 0, 0, 0, 0, 0, 0, 0, 0, 0, 0, 0, 0, 0, 0, 0, 0, 0, 0, 0, 0, 0, 0, 0, 0, 0, 0, 0, 0, 0, 0, 0, 0, 0, 0, 0, 0, 0, 0, 0, 0, 0, 0, 0, 0, 0, 0, 0, 0, 0, 0, 0, 0, 0, 0, 0, 0, 0, 0, 0, 0, 0, 0, 0, 0, 0, 0, 0, 0, 0, 0, 0, 0, 0, 0, 0, 0, 0, 0, 0, 0, 0, 0, 0, 0, 0, 0, 0, 0, 0, 0, 0, 0, 0, 0, 0, 0, 0, 0, 0, 0, 0, 0, 0, 0, 0, 0, 0, 0, 0, 0, 0, 0, 0, 0, 0, 0, 0, 0, 0, 0, 0, 0, 0, 0, 0, 0, 0, 0, 0, 0, 0, 0, 0, 0, 0, 0, 0, 0, 0, 0, 0, 0, 0, 0, 0, 0, 0, 0, 0, 0, 0, 0, 0, 0, 0, 0, 0, 0, 0, 0, 0, 0, 0, 0, 0, 0, 0, 0, 0, 0, 0, 0, 0, 0, 0, 0, 0, 0, 0, 0, 0, 0, 0, 0, 0, 0, 0, 0, 0, 0, 0, 0, 0, 0, 0, 0, 0, 0, 0, 0, 0, 0, 0, 0, 0, 0, 0, 0, 0, 0, 0, 0, 0, 0, 0, 0, 0, 0, 0, 0, 0, 0, 0, 0, 0, 0, 0, 0, 0, 0, 0, 0, 0, 0, 0, 0, 0, 0, 0, 0, 0, 0, 0, 0, 0, 0, 0, 0, 0, 0, 0, 0, 0, 0, 0, 0, 0, 0, 0, 0, 0, 0, 0, 0, 0, 0, 0, 0, 0, 0, 0, 0, 0, 0, 0, 0, 0, 0, 0, 0, 0, 0, 0, 0, 0, 0, 0, 0, 0, 0, 0, 0, 0, 0, 0, 0, 0, 0, 0, 0, 0, 0, 0, 0, 0, 0, 0, 0, 0, 0, 0, 0, 0, 0, 0, 0, 0, 0, 0, 0, 0, 0, 0, 0, 0, 0, 0, 0, 0, 0, 0, 0, 0, 0, 0, 0, 0, 0, 0, 0, 0, 0, 0, 0, 0, 0, 0, 0, 0, 0, 0, 0, 0, 0, 0, 0, 0, 0, 0, 0, 0, 0, 0, 0, 0, 0, 0, 0, 0, 0, 0, 0, 0, 0, 0, 0, 0, 0, 0, 0, 0, 0, 0, 0, 0, 0, 0, 0, 0, 0, 0, 0, 0, 0, 0, 0, 0, 0, 0, 0, 0, 0, 0, 0, 0, 0, 0, 0, 0, 0, 0, 0, 0, 0, 0, 0, 0, 0, 0, 0, 0, 0, 0, 0, 0, 0, 0, 0, 0, 0, 0, 0, 0, 0, 0, 0, 0, 0, 0, 0, 0, 0, 0, 0, 0, 0, 0, 0, 0, 0, 0, 0, 0, 0, 0, 0, 0, 0, 0, 0, 0, 0, 0, 0, 0, 0, 0, 0, 0, 0, 0, 0, 0, 0, 0, 0, 0, 0, 0, 0, 0, 0, 0, 0, 0, 0, 0, 0, 0, 0, 0, 0, 0, 0, 0, 0, 0, 0, 0, 0, 0, 0, 0, 0, 0, 0, 0, 0, 0, 0, 0, 0, 0, 0, 0, 0, 0, 0, 0, 0, 0, 0, 0, 0, 0, 0, 0, 0, 0, 0, 0, 0, 0, 0, 0, 0, 0, 0, 0, 0, 0, 0, 0, 0, 0, 0, 0, 0, 0, 0, 0, 0, 0, 0, 0, 0, 0, 0, 0, 0, 0, 0, 0, 0, 0, 0, 0, 0, 0, 0, 0, 0, 0, 0, 0, 0, 0, 0, 0, 0, 0, 0, 0, 0, 0, 0, 0, 0, 0, 0, 0, 0, 0, 0, 0, 0, 0, 0, 0, 0, 0, 0, 0, 0, 0, 0, 0, 0, 0, 0, 0, 0, 0, 0, 0, 0, 0, 0, 0, 0, 0, 0, 0, 0, 0, 0, 0, 0, 0, 0, 0, 0, 0, 0, 0, 0, 0, 0, 0, 0, 0, 0, 0, 0, 0, 0, 0, 0, 0, 0, 0, 0, 0, 0, 0, 0, 0, 0, 0, 0, 0, 0, 0, 0, 0, 0, 0, 0, 0, 0, 0, 0, 0, 0, 0, 0, 0, 0, 0, 0, 0, 0, 0, 0, 0, 0, 0, 0, 0, 0, 0, 0, 0, 0, 0, 0, 0, 0, 0, 0, 0, 0, 0, 0, 0, 0, 0, 0, 0, 0, 0, 0, 0, 0, 0, 0, 0, 0, 0, 0, 0, 0, 0, 0, 0, 0, 0, 0, 0, 0, 0, 0, 0, 0, 0, 0, 0, 0, 0, 0, 0, 0, 0, 0, 0, 0, 0, 0, 0, 0, 0, 0, 0, 0, 0, 0, 0, 0, 0, 0, 0, 0, 0, 0, 0, 0, 0, 0, 0, 0, 0, 0, 0, 0, 0, 0, 0, 0, 0, 0, 0, 0, 0, 0, 0, 0, 0, 0, 0, 0, 0, 0, 0, 0, 0, 0, 0, 0, 0, 0, 0, 0, 0, 0, 0, 0, 0, 0, 0, 0, 0, 0, 0, 0, 0, 0, 0, 0, 0, 0, 0, 0, 0, 0, 0, 0, 0, 0, 0, 0, 0, 0, 0, 0, 0, 0, 0, 0, 0, 0, 0, 0, 0, 0, 0, 0, 0, 0, 0, 0, 0, 0, 0, 0, 0, 0, 0, 0, 0, 0, 0, 0, 0, 0, 0, 0, 0, 0, 0, 0, 0, 0, 0, 0, 0, 0, 0, 0, 0, 0, 0, 0, 0, 0, 0, 0, 0, 0, 0, 0, 0, 0, 0, 0, 0, 0, 0, 0, 0, 0, 0, 0, 0, 0, 0, 0, 0, 0, 0, 0, 0, 0, 0, 0, 0, 0, 0, 0, 0, 0, 0, 0, 0, 0, 0, 0, 0, 0, 0, 0, 0, 0, 0, 0])
me_cone_003.materials.append(mat_material_004)
me_cone_003.materials.append(mat_material)
me_cone_003.materials.append(mat_material_002)
me_cone_003.materials.append(mat_material_005)
me_cone_003.materials.append(mat_material_006)
me_cone_003.use_remesh_preserve_volume = False
me_cone_003.use_remesh_preserve_attributes = False
me_cone_003.use_mirror_vertex_groups = False
me_cone_003.update()
me_cone_002 = bpy.data.meshes.new('Cone.002')
me_cone_002.from_pydata([(-0.01872, 1.041, -0.02466), (-0.01872, 0.04111, 1.975), (0.1764, 1.022, -0.02466), (0.364, 0.965, -0.02466), (0.5368, 0.8726, -0.02466), (0.6884, 0.7482, -0.02466), (0.8127, 0.5967, -0.02466), (0.9052, 0.4238, -0.02466), (0.9621, 0.2362, -0.02466), (0.9813, 0.04111, -0.02466), (0.9621, -0.154, -0.02466), (0.9052, -0.3416, -0.02466), (0.8127, -0.5145, -0.02466), (0.6884, -0.666, -0.02466), (0.5368, -0.7904, -0.02466), (0.364, -0.8828, -0.02466), (0.1764, -0.9397, -0.02466), (-0.01873, -0.9589, -0.02466), (-0.2138, -0.9397, -0.02466), (-0.4014, -0.8828, -0.02466), (-0.5743, -0.7904, -0.02466), (-0.7258, -0.666, -0.02466), (-0.8502, -0.5145, -0.02466), (-0.9426, -0.3416, -0.02466), (-0.9995, -0.154, -0.02466), (-1.019, 0.04111, -0.02466), (-0.9995, 0.2362, -0.02466), (-0.9426, 0.4238, -0.02466), (-0.8502, 0.5967, -0.02466), (-0.7258, 0.7482, -0.02466), (-0.5743, 0.8726, -0.02466), (-0.4014, 0.965, -0.02466), (-0.2138, 1.022, -0.02466)], [], [(0, 1, 2), (2, 1, 3), (3, 1, 4), (4, 1, 5), (5, 1, 6), (6, 1, 7), (7, 1, 8), (8, 1, 9), (9, 1, 10), (10, 1, 11), (11, 1, 12), (12, 1, 13), (13, 1, 14), (14, 1, 15), (15, 1, 16), (16, 1, 17), (17, 1, 18), (18, 1, 19), (19, 1, 20), (20, 1, 21), (21, 1, 22), (22, 1, 23), (23, 1, 24), (24, 1, 25), (25, 1, 26), (26, 1, 27), (27, 1, 28), (28, 1, 29), (29, 1, 30), (30, 1, 31), (31, 1, 32), (32, 1, 0), (0, 2, 3, 4, 5, 6, 7, 8, 9, 10, 11, 12, 13, 14, 15, 16, 17, 18, 19, 20, 21, 22, 23, 24, 25, 26, 27, 28, 29, 30, 31, 32)])
_uv = me_cone_002.uv_layers.new(name='UVMap')
_uv.uv.foreach_set('vector', [0.4623, 0.3987, 0.7579, 0.0, 0.492, 0.4225, 0.492, 0.4225, 0.7579, 0.0, 0.5266, 0.4443, 0.5266, 0.4443, 0.7579, 0.0, 0.5649, 0.4634, 0.5649, 0.4634, 0.7579, 0.0, 0.6053, 0.4789, 0.6053, 0.4789, 0.7579, 0.0, 0.6464, 0.4903, 0.6464, 0.4903, 0.7579, 0.0, 0.6866, 0.4971, 0.6866, 0.4971, 0.7579, 0.0, 0.7242, 0.4991, 0.7242, 0.4991, 0.7579, 0.0, 0.7579, 0.4962, 0.0, 0.844, 0.2932, 0.4485, 0.02515, 0.8671, 0.02515, 0.8671, 0.2932, 0.4485, 0.05633, 0.8887, 0.05633, 0.8887, 0.2932, 0.4485, 0.09235, 0.9081, 0.09235, 0.9081, 0.2932, 0.4485, 0.1318, 0.9244, 0.1318, 0.9244, 0.2932, 0.4485, 0.1732, 0.937, 0.1732, 0.937, 0.2932, 0.4485, 0.215, 0.9454, 0.215, 0.9454, 0.2932, 0.4485, 0.2555, 0.9494, 0.2555, 0.9494, 0.2932, 0.4485, 0.2932, 0.9488, 0.732, 0.9177, 1.0, 0.4991, 0.7631, 0.9393, 0.7631, 0.9393, 1.0, 0.4991, 0.7992, 0.9586, 0.7992, 0.9586, 1.0, 0.4991, 0.8386, 0.9749, 0.8386, 0.9749, 1.0, 0.4991, 0.8801, 0.9875, 0.8801, 0.9875, 1.0, 0.4991, 0.9218, 0.996, 0.9218, 0.996, 1.0, 0.4991, 0.9623, 1.0, 0.9623, 1.0, 1.0, 0.4991, 1.0, 0.9994, 0.732, 0.4997, 0.732, 1.0, 0.6943, 0.4991, 0.6943, 0.4991, 0.732, 1.0, 0.6538, 0.5031, 0.6538, 0.5031, 0.732, 1.0, 0.612, 0.5115, 0.612, 0.5115, 0.732, 1.0, 0.5706, 0.5242, 0.5706, 0.5242, 0.732, 1.0, 0.5311, 0.5405, 0.5311, 0.5405, 0.732, 1.0, 0.4951, 0.5598, 0.4951, 0.5598, 0.732, 1.0, 0.4639, 0.5814, 0.4639, 0.5814, 0.732, 1.0, 0.4388, 0.6045, 0.4388, 0.3739, 0.7579, 0.0, 0.4623, 0.3987, 2.628e-08, 0.2463, 0.0, 0.2022, 0.008431, 0.1588, 0.02497, 0.118, 0.04898, 0.0813, 0.07954, 0.05006, 0.1155, 0.02552, 0.1554, 0.008618, 0.1978, 1.343e-08, 0.241, 0.0, 0.2834, 0.008618, 0.3233, 0.02552, 0.3592, 0.05006, 0.3898, 0.0813, 0.4138, 0.118, 0.4303, 0.1588, 0.4388, 0.2022, 0.4388, 0.2463, 0.4303, 0.2897, 0.4138, 0.3305, 0.3898, 0.3672, 0.3592, 0.3984, 0.3233, 0.423, 0.2834, 0.4399, 0.241, 0.4485, 0.1978, 0.4485, 0.1554, 0.4399, 0.1155, 0.423, 0.07954, 0.3984, 0.04898, 0.3672, 0.02497, 0.3305, 0.008431, 0.2897])
me_cone_002.materials.append(mat_material_005)
me_cone_002.use_remesh_preserve_volume = False
me_cone_002.use_remesh_preserve_attributes = False
me_cone_002.use_mirror_vertex_groups = False
me_cone_002.update()
me_cone_001 = bpy.data.meshes.new('Cone.001')
me_cone_001.from_pydata([(-0.03014, 1.13, -0.05272), (-0.03014, 0.1303, 1.947), (0.165, 1.111, -0.05272), (0.3525, 1.054, -0.05272), (0.5254, 0.9618, -0.05272), (0.677, 0.8374, -0.05272), (0.8013, 0.6859, -0.05272), (0.8937, 0.513, -0.05272), (0.9506, 0.3254, -0.05272), (0.9699, 0.1303, -0.05272), (0.9506, -0.06476, -0.05272), (0.8937, -0.2524, -0.05272), (0.8013, -0.4252, -0.05272), (0.677, -0.5768, -0.05272), (0.5254, -0.7011, -0.05272), (0.3525, -0.7935, -0.05272), (0.165, -0.8505, -0.05272), (-0.03014, -0.8697, -0.05272), (-0.2252, -0.8505, -0.05272), (-0.4128, -0.7935, -0.05272), (-0.5857, -0.7011, -0.05272), (-0.7372, -0.5768, -0.05272), (-0.8616, -0.4252, -0.05272), (-0.954, -0.2524, -0.05272), (-1.011, -0.06476, -0.05272), (-1.03, 0.1303, -0.05272), (-1.011, 0.3254, -0.05272), (-0.954, 0.513, -0.05272), (-0.8616, 0.6859, -0.05272), (-0.7372, 0.8374, -0.05272), (-0.5857, 0.9618, -0.05272), (-0.4128, 1.054, -0.05272), (-0.2252, 1.111, -0.05272)], [], [(0, 1, 2), (2, 1, 3), (3, 1, 4), (4, 1, 5), (5, 1, 6), (6, 1, 7), (7, 1, 8), (8, 1, 9), (9, 1, 10), (10, 1, 11), (11, 1, 12), (12, 1, 13), (13, 1, 14), (14, 1, 15), (15, 1, 16), (16, 1, 17), (17, 1, 18), (18, 1, 19), (19, 1, 20), (20, 1, 21), (21, 1, 22), (22, 1, 23), (23, 1, 24), (24, 1, 25), (25, 1, 26), (26, 1, 27), (27, 1, 28), (28, 1, 29), (29, 1, 30), (30, 1, 31), (31, 1, 32), (32, 1, 0), (0, 2, 3, 4, 5, 6, 7, 8, 9, 10, 11, 12, 13, 14, 15, 16, 17, 18, 19, 20, 21, 22, 23, 24, 25, 26, 27, 28, 29, 30, 31, 32)])
_uv = me_cone_001.uv_layers.new(name='UVMap')
_uv.uv.foreach_set('vector', [0.4623, 0.3987, 0.7579, 0.0, 0.492, 0.4225, 0.492, 0.4225, 0.7579, 0.0, 0.5266, 0.4443, 0.5266, 0.4443, 0.7579, 0.0, 0.5649, 0.4634, 0.5649, 0.4634, 0.7579, 0.0, 0.6053, 0.4789, 0.6053, 0.4789, 0.7579, 0.0, 0.6464, 0.4903, 0.6464, 0.4903, 0.7579, 0.0, 0.6866, 0.4971, 0.6866, 0.4971, 0.7579, 0.0, 0.7242, 0.4991, 0.7242, 0.4991, 0.7579, 0.0, 0.7579, 0.4962, 0.0, 0.844, 0.2932, 0.4485, 0.02515, 0.8671, 0.02515, 0.8671, 0.2932, 0.4485, 0.05633, 0.8887, 0.05633, 0.8887, 0.2932, 0.4485, 0.09235, 0.9081, 0.09235, 0.9081, 0.2932, 0.4485, 0.1318, 0.9244, 0.1318, 0.9244, 0.2932, 0.4485, 0.1732, 0.937, 0.1732, 0.937, 0.2932, 0.4485, 0.215, 0.9454, 0.215, 0.9454, 0.2932, 0.4485, 0.2555, 0.9494, 0.2555, 0.9494, 0.2932, 0.4485, 0.2932, 0.9488, 0.732, 0.9177, 1.0, 0.4991, 0.7631, 0.9393, 0.7631, 0.9393, 1.0, 0.4991, 0.7992, 0.9586, 0.7992, 0.9586, 1.0, 0.4991, 0.8386, 0.9749, 0.8386, 0.9749, 1.0, 0.4991, 0.8801, 0.9875, 0.8801, 0.9875, 1.0, 0.4991, 0.9218, 0.996, 0.9218, 0.996, 1.0, 0.4991, 0.9623, 1.0, 0.9623, 1.0, 1.0, 0.4991, 1.0, 0.9994, 0.732, 0.4997, 0.732, 1.0, 0.6943, 0.4991, 0.6943, 0.4991, 0.732, 1.0, 0.6538, 0.5031, 0.6538, 0.5031, 0.732, 1.0, 0.612, 0.5115, 0.612, 0.5115, 0.732, 1.0, 0.5706, 0.5242, 0.5706, 0.5242, 0.732, 1.0, 0.5311, 0.5405, 0.5311, 0.5405, 0.732, 1.0, 0.4951, 0.5598, 0.4951, 0.5598, 0.732, 1.0, 0.4639, 0.5814, 0.4639, 0.5814, 0.732, 1.0, 0.4388, 0.6045, 0.4388, 0.3739, 0.7579, 0.0, 0.4623, 0.3987, 2.628e-08, 0.2463, 0.0, 0.2022, 0.008431, 0.1588, 0.02497, 0.118, 0.04898, 0.0813, 0.07954, 0.05006, 0.1155, 0.02552, 0.1554, 0.008618, 0.1978, 1.343e-08, 0.241, 0.0, 0.2834, 0.008618, 0.3233, 0.02552, 0.3592, 0.05006, 0.3898, 0.0813, 0.4138, 0.118, 0.4303, 0.1588, 0.4388, 0.2022, 0.4388, 0.2463, 0.4303, 0.2897, 0.4138, 0.3305, 0.3898, 0.3672, 0.3592, 0.3984, 0.3233, 0.423, 0.2834, 0.4399, 0.241, 0.4485, 0.1978, 0.4485, 0.1554, 0.4399, 0.1155, 0.423, 0.07954, 0.3984, 0.04898, 0.3672, 0.02497, 0.3305, 0.008431, 0.2897])
me_cone_001.materials.append(mat_material_005)
me_cone_001.use_remesh_preserve_volume = False
me_cone_001.use_remesh_preserve_attributes = False
me_cone_001.use_mirror_vertex_groups = False
me_cone_001.update()
me_cylinder = bpy.data.meshes.new('Cylinder')
me_cylinder.from_pydata([(0.0, 0.902, -1.0), (0.0, 0.902, 1.0), (0.5, 0.7811, -1.0), (0.5, 0.7811, 1.0), (0.866, 0.451, -1.0), (0.866, 0.451, 1.0), (1.0, -2.205e-07, -1.0), (1.0, 6.476e-08, 1.0), (0.866, -0.451, -1.0), (0.866, -0.451, 1.0), (0.5, -0.7811, -1.0), (0.5, -0.7811, 1.0), (1.49e-07, -0.902, -1.0), (1.49e-07, -0.902, 1.0), (-0.5, -0.7811, -1.0), (-0.1438, -0.7811, 1.773), (-0.866, -0.451, -1.0), (-0.5098, -0.451, 1.773), (-1.0, -6.004e-07, -1.0), (-0.6438, 8.1e-07, 1.773), (-0.866, 0.451, -1.0), (-0.5098, 0.451, 1.773), (-0.5, 0.7811, -1.0), (-0.1438, 0.7811, 1.773), (1.004, 0.902, 0.363), (1.504, 0.7811, 0.363), (1.87, 0.451, 0.363), (2.004, -2.959e-07, 0.363), (1.87, -0.451, 0.363), (1.504, -0.7811, 0.363), (1.004, -0.902, 0.363), (0.5042, -0.7811, 0.363), (0.1382, -0.451, 0.363), (0.004203, -6.758e-07, 0.363), (0.1382, 0.451, 0.363), (0.5042, 0.7811, 0.363)], [], [(24, 1, 3, 25), (25, 3, 5, 26), (26, 5, 7, 27), (27, 7, 9, 28), (28, 9, 11, 29), (29, 11, 13, 30), (30, 13, 15, 31), (31, 15, 17, 32), (32, 17, 19, 33), (33, 19, 21, 34), (3, 1, 23, 21, 19, 17, 15, 13, 11, 9, 7, 5), (34, 21, 23, 35), (35, 23, 1, 24), (0, 2, 4, 6, 8, 10, 12, 14, 16, 18, 20, 22), (22, 35, 24, 0), (20, 34, 35, 22), (18, 33, 34, 20), (16, 32, 33, 18), (14, 31, 32, 16), (12, 30, 31, 14), (10, 29, 30, 12), (8, 28, 29, 10), (6, 27, 28, 8), (4, 26, 27, 6), (2, 25, 26, 4), (0, 24, 25, 2)])
_uv = me_cylinder.uv_layers.new(name='UVMap')
_uv.uv.foreach_set('vector', [0.07783, 0.2983, 0.2724, 0.348, 0.1946, 0.3804, 0.0, 0.3307, 0.3277, 0.5564, 0.3115, 0.7665, 0.2558, 0.7075, 0.272, 0.4974, 0.272, 0.4974, 0.2558, 0.7075, 0.1754, 0.6815, 0.1916, 0.4714, 0.1916, 0.4714, 0.1754, 0.6815, 0.09191, 0.6955, 0.1081, 0.4854, 0.1081, 0.4854, 0.09191, 0.6955, 0.02771, 0.7458, 0.04391, 0.5358, 0.7414, 0.0, 0.9408, 0.02622, 1.0, 0.08508, 0.8006, 0.05887, 0.4138, 0.8917, 0.4319, 0.704, 0.4482, 0.5735, 0.4482, 0.8469, 0.4482, 0.8469, 0.4482, 0.5735, 0.517, 0.5413, 0.517, 0.8148, 0.517, 0.8148, 0.517, 0.5413, 0.6016, 0.5305, 0.6016, 0.804, 0.6016, 0.804, 0.6016, 0.5305, 0.6794, 0.5439, 0.6794, 0.8174, 0.3115, 0.7665, 0.3277, 0.8429, 0.2985, 0.9356, 0.2343, 0.986, 0.1508, 1.0, 0.07044, 0.974, 0.01468, 0.9149, 0.0, 0.819, 0.02771, 0.7458, 0.09191, 0.6955, 0.1754, 0.6815, 0.2558, 0.7075, 0.2493, 0.2741, 0.4138, 0.4679, 0.3336, 0.4714, 0.1691, 0.2775, 0.7685, 0.4911, 0.7685, 0.7645, 0.7414, 0.6333, 0.7595, 0.4456, 0.4138, 0.3411, 0.443, 0.2546, 0.5083, 0.1946, 0.5922, 0.1773, 0.6721, 0.2074, 0.7267, 0.2767, 0.7414, 0.3667, 0.7122, 0.4533, 0.6469, 0.5133, 0.563, 0.5305, 0.4831, 0.5005, 0.4284, 0.4312, 0.2858, 0.003461, 0.1691, 0.2775, 0.07783, 0.2983, 0.1946, 0.0242, 0.3661, 0.0, 0.2493, 0.2741, 0.1691, 0.2775, 0.2858, 0.003461, 0.4138, 0.01474, 0.297, 0.2888, 0.2493, 0.2741, 0.3661, 0.0, 0.9501, 0.4415, 0.9497, 0.1448, 0.9995, 0.1489, 1.0, 0.4456, 0.8773, 0.4085, 0.8769, 0.1119, 0.9497, 0.1448, 0.9501, 0.4415, 0.8011, 0.3555, 0.8006, 0.05887, 0.8769, 0.1119, 0.8773, 0.4085, 0.7418, 0.2967, 0.7414, 0.0, 0.8006, 0.05887, 0.8011, 0.3555, 0.6721, 0.2074, 0.6868, 0.03006, 0.7414, 0.09938, 0.7267, 0.2767, 0.5922, 0.1773, 0.6068, 0.0, 0.6868, 0.03006, 0.6721, 0.2074, 0.5083, 0.1946, 0.523, 0.01726, 0.6068, 0.0, 0.5922, 0.1773, 0.443, 0.2546, 0.4577, 0.07722, 0.523, 0.01726, 0.5083, 0.1946, 0.1946, 0.0242, 0.07783, 0.2983, 0.0, 0.3307, 0.1168, 0.05665])
me_cylinder.materials.append(mat_material_005)
me_cylinder.use_remesh_preserve_volume = False
me_cylinder.use_remesh_preserve_attributes = False
me_cylinder.use_mirror_vertex_groups = False
me_cylinder.update()
me_cube_003 = bpy.data.meshes.new('Cube.003')
me_cube_003.from_pydata([(1.0, 1.0, -1.0), (1.0, -1.0, -1.0), (-1.0, -1.0, -1.0), (-1.0, 1.0, -1.0), (1.0, 1.0, 1.0), (1.0, -1.0, 1.0), (-1.0, -1.0, 1.0), (-1.0, 1.0, 1.0), (1.0, 1.0, -1.0), (1.0, -1.0, -1.0), (-1.0, 1.0, -1.0), (-1.0, -1.0, -1.0), (1.0, 1.0, -1.297), (1.0, -1.0, -1.297), (-1.0, 1.0, -1.297), (-1.0, -1.0, -1.297), (1.0, 1.0, -1.0), (1.0, -1.0, -1.0), (-1.0, 1.0, -1.0), (-1.0, -1.0, -1.0), (1.0, 1.0, -1.297), (1.0, -1.0, -1.297), (-1.0, 1.0, -1.297), (-1.0, -1.0, -1.297), (1.0, 1.0, -1.0), (1.0, -1.0, -1.0), (-1.0, 1.0, -1.0), (-1.0, -1.0, -1.0), (1.0, 1.0, -1.297), (1.0, -1.0, -1.297), (-1.0, 1.0, -1.297), (-1.0, -1.0, -1.297), (1.0, 1.0, -1.0), (-1.0, 1.0, -1.0), (1.0, 1.0, -1.297), (-1.0, 1.0, -1.297), (1.0, 1.0, -1.0), (1.0, -1.0, -1.0), (1.0, 1.0, -1.297), (1.0, -1.0, -1.297), (6.999, 1.0, -1.0), (6.999, -1.0, -1.0), (6.999, 1.0, -1.297), (6.999, -1.0, -1.297), (1.0, -5.96e-08, -1.0), (-1.0, 2.98e-07, -1.0), (1.0, -5.364e-07, 1.0), (-1.0, 1.788e-07, 1.0), (1.0, -5.96e-08, -1.0), (-1.0, 2.98e-07, -1.0), (1.0, -5.96e-08, -1.297), (-1.0, 2.98e-07, -1.297), (1.0, -5.96e-08, -1.0), (-1.0, 2.98e-07, -1.0), (1.0, -5.96e-08, -1.297), (-1.0, 2.98e-07, -1.297), (1.0, -5.96e-08, -1.0), (-1.0, 2.98e-07, -1.0), (1.0, -5.96e-08, -1.297), (-1.0, 2.98e-07, -1.297), (1.0, -5.96e-08, -1.0), (1.0, -5.96e-08, -1.297), (6.999, -5.96e-08, -1.0), (6.999, -5.96e-08, -1.297), (2.903, 1.0, -1.0), (2.903, 1.0, -1.297), (2.903, -1.0, -1.0), (2.903, -1.0, -1.297), (2.903, -5.96e-08, -1.297), (2.903, -5.96e-08, -1.0), (1.0, 4.734, -1.0), (1.0, 4.734, -1.297), (2.903, 4.734, -1.297), (2.903, 4.734, -1.0), (1.0, -4.63, -1.297), (1.0, -4.63, -1.0), (2.903, -4.63, -1.0), (2.903, -4.63, -1.297), (1.869, 0.8421, -0.6737), (1.869, 0.8421, -0.5053), (1.869, 0.8421, -0.3368), (1.869, 0.8421, -0.1684), (1.869, 0.8421, -1.743e-10), (1.869, 0.8421, 0.1684), (1.869, 0.8421, 0.3368), (1.869, 0.8421, 0.5053), (1.869, 0.8421, 0.6737), (1.869, -0.8421, -0.6737), (1.869, -0.8421, -0.5053), (1.869, -0.8421, -0.3368), (1.869, -0.8421, -0.1684), (1.869, -0.8421, -1.743e-10), (1.869, -0.8421, 0.1684), (1.869, -0.8421, 0.3368), (1.869, -0.8421, 0.5053), (1.869, -0.8421, 0.6737), (0.1846, -0.8421, -0.6737), (0.1846, -0.8421, -0.5053), (0.1846, -0.8421, -0.3368), (0.1846, -0.8421, -0.1684), (0.1846, -0.8421, -1.743e-10), (0.1846, -0.8421, 0.1684), (0.1846, -0.8421, 0.3368), (0.1846, -0.8421, 0.5053), (0.1846, -0.8421, 0.6737), (0.1846, 0.8421, -0.6737), (0.1846, 0.8421, -0.5053), (0.1846, 0.8421, -0.3368), (0.1846, 0.8421, -0.1684), (0.1846, 0.8421, -1.743e-10), (0.1846, 0.8421, 0.1684), (0.1846, 0.8421, 0.3368), (0.1846, 0.8421, 0.5053), (0.1846, 0.8421, 0.6737), (0.1846, 1.552e-07, 0.6737), (0.1846, 1.653e-07, 0.5053), (0.1846, 1.753e-07, 0.3368), (0.1846, 1.853e-07, 0.1684), (0.1846, 1.954e-07, -1.743e-10), (0.1846, 2.054e-07, -0.1684), (0.1846, 2.154e-07, -0.3368), (0.1846, 2.255e-07, -0.5053), (0.1846, 2.355e-07, -0.6737), (1.869, -4.17e-07, 0.6737), (1.869, -3.768e-07, 0.5053), (1.869, -3.367e-07, 0.3368), (1.869, -2.965e-07, 0.1684), (1.869, -2.564e-07, -1.743e-10), (1.869, -2.162e-07, -0.1684), (1.869, -1.761e-07, -0.3368), (1.869, -1.359e-07, -0.5053), (1.869, -9.575e-08, -0.6737)], [], [(44, 1, 9, 48), (46, 47, 6, 5), (123, 46, 5, 95), (95, 5, 6, 104), (114, 47, 7, 113), (78, 0, 3, 105), (50, 12, 20, 54), (45, 3, 10, 49), (1, 2, 11, 9), (3, 0, 8, 10), (50, 13, 15, 51), (15, 13, 21, 23), (10, 8, 16, 18), (49, 10, 18, 53), (18, 16, 24, 26), (53, 18, 26, 57), (20, 22, 30, 28), (55, 23, 31, 59), (9, 11, 19, 17), (51, 15, 23, 55), (48, 9, 17, 52), (12, 14, 22, 20), (57, 26, 30, 59), (28, 30, 35, 34), (25, 27, 31, 29), (58, 28, 38, 61), (23, 21, 29, 31), (54, 20, 28, 58), (17, 19, 27, 25), (52, 17, 25, 56), (33, 32, 34, 35), (26, 24, 32, 33), (24, 28, 34, 32), (30, 26, 33, 35), (65, 64, 40, 42), (56, 25, 37, 60), (25, 29, 39, 37), (28, 24, 36, 38), (62, 41, 43, 63), (69, 66, 41, 62), (66, 67, 43, 41), (68, 65, 42, 63), (67, 68, 63, 43), (64, 69, 62, 40), (40, 62, 63, 42), (24, 56, 60, 36), (16, 52, 56, 24), (21, 54, 58, 29), (29, 58, 61, 39), (27, 57, 59, 31), (8, 48, 52, 16), (14, 51, 55, 22), (22, 55, 59, 30), (19, 53, 57, 27), (11, 49, 53, 19), (12, 50, 51, 14), (2, 45, 49, 11), (13, 50, 54, 21), (104, 6, 47, 114), (86, 4, 46, 123), (4, 7, 47, 46), (0, 44, 48, 8), (36, 60, 69, 64), (39, 61, 68, 67), (61, 38, 65, 68), (37, 39, 74, 75), (60, 37, 66, 69), (38, 36, 70, 71), (71, 70, 73, 72), (65, 38, 71, 72), (36, 64, 73, 70), (64, 65, 72, 73), (75, 74, 77, 76), (66, 37, 75, 76), (67, 66, 76, 77), (39, 67, 77, 74), (0, 78, 131, 44), (78, 79, 130, 131), (79, 80, 129, 130), (80, 81, 128, 129), (81, 82, 127, 128), (82, 83, 126, 127), (83, 84, 125, 126), (84, 85, 124, 125), (85, 86, 123, 124), (2, 96, 122, 45), (96, 97, 121, 122), (97, 98, 120, 121), (98, 99, 119, 120), (99, 100, 118, 119), (100, 101, 117, 118), (101, 102, 116, 117), (102, 103, 115, 116), (103, 104, 114, 115), (4, 86, 113, 7), (86, 85, 112, 113), (85, 84, 111, 112), (84, 83, 110, 111), (83, 82, 109, 110), (82, 81, 108, 109), (81, 80, 107, 108), (80, 79, 106, 107), (79, 78, 105, 106), (45, 122, 105, 3), (122, 121, 106, 105), (121, 120, 107, 106), (120, 119, 108, 107), (119, 118, 109, 108), (118, 117, 110, 109), (117, 116, 111, 110), (116, 115, 112, 111), (115, 114, 113, 112), (1, 87, 96, 2), (87, 88, 97, 96), (88, 89, 98, 97), (89, 90, 99, 98), (90, 91, 100, 99), (91, 92, 101, 100), (92, 93, 102, 101), (93, 94, 103, 102), (94, 95, 104, 103), (44, 131, 87, 1), (131, 130, 88, 87), (130, 129, 89, 88), (129, 128, 90, 89), (128, 127, 91, 90), (127, 126, 92, 91), (126, 125, 93, 92), (125, 124, 94, 93), (124, 123, 95, 94)])
me_cube_003.polygons.foreach_set('material_index', [1, 1, 1, 1, 1, 1, 1, 1, 1, 1, 1, 1, 1, 1, 1, 1, 1, 1, 1, 1, 1, 1, 1, 1, 1, 1, 1, 1, 1, 1, 1, 1, 1, 1, 1, 1, 1, 1, 1, 1, 1, 1, 1, 1, 1, 1, 1, 1, 1, 1, 1, 1, 1, 1, 1, 1, 1, 1, 1, 1, 1, 1, 1, 1, 1, 1, 1, 1, 1, 1, 1, 1, 1, 1, 1, 1, 1, 1, 1, 1, 1, 1, 1, 1, 1, 1, 1, 1, 1, 1, 1, 1, 1, 1, 1, 1, 1, 1, 1, 1, 1, 1, 1, 1, 1, 1, 1, 1, 1, 1, 1, 1, 1, 1, 1, 1, 1, 1, 1, 1, 1, 1, 1, 1, 1, 1, 1, 1, 1, 1])
me_cube_003.materials.append(mat_material)
me_cube_003.materials.append(mat_material_003)
me_cube_003.use_remesh_preserve_volume = False
me_cube_003.use_remesh_preserve_attributes = False
me_cube_003.use_mirror_vertex_groups = False
me_cube_003.update()
me_cube = bpy.data.meshes.new('Cube')
me_cube.from_pydata([(1.0, 1.0, -1.0), (1.0, -1.0, -1.0), (-1.0, -1.0, -1.0), (-1.0, 1.0, -1.0), (1.0, 1.0, 1.0), (1.0, -1.0, 1.0), (-1.0, -1.0, 1.0), (-1.0, 1.0, 1.0), (1.0, 1.0, -1.0), (1.0, -1.0, -1.0), (-1.0, 1.0, -1.0), (-1.0, -1.0, -1.0), (1.0, 1.0, -1.297), (1.0, -1.0, -1.297), (-1.0, 1.0, -1.297), (-1.0, -1.0, -1.297), (1.0, 1.0, -1.0), (1.0, -1.0, -1.0), (-1.0, 1.0, -1.0), (-1.0, -1.0, -1.0), (1.0, 1.0, -1.297), (1.0, -1.0, -1.297), (-1.0, 1.0, -1.297), (-1.0, -1.0, -1.297), (1.0, 1.0, -1.0), (1.0, -1.0, -1.0), (-1.0, 1.0, -1.0), (-1.0, -1.0, -1.0), (1.0, 1.0, -1.297), (1.0, -1.0, -1.297), (-1.0, 1.0, -1.297), (-1.0, -1.0, -1.297), (1.0, 1.0, -1.0), (-1.0, 1.0, -1.0), (1.0, 1.0, -1.297), (-1.0, 1.0, -1.297), (1.0, 1.0, -1.0), (1.0, -1.0, -1.0), (1.0, 1.0, -1.297), (1.0, -1.0, -1.297), (6.999, 1.0, -1.0), (6.999, -1.0, -1.0), (6.999, 1.0, -1.297), (6.999, -1.0, -1.297), (1.0, -5.96e-08, -1.0), (-1.0, 2.98e-07, -1.0), (1.0, -5.364e-07, 1.0), (-1.0, 1.788e-07, 1.0), (1.0, -5.96e-08, -1.0), (-1.0, 2.98e-07, -1.0), (1.0, -5.96e-08, -1.297), (-1.0, 2.98e-07, -1.297), (1.0, -5.96e-08, -1.0), (-1.0, 2.98e-07, -1.0), (1.0, -5.96e-08, -1.297), (-1.0, 2.98e-07, -1.297), (1.0, -5.96e-08, -1.0), (-1.0, 2.98e-07, -1.0), (1.0, -5.96e-08, -1.297), (-1.0, 2.98e-07, -1.297), (1.0, -5.96e-08, -1.0), (1.0, -5.96e-08, -1.297), (6.999, -5.96e-08, -1.0), (6.999, -5.96e-08, -1.297), (2.903, 1.0, -1.0), (2.903, 1.0, -1.297), (2.903, -1.0, -1.0), (2.903, -1.0, -1.297), (2.903, -5.96e-08, -1.297), (2.903, -5.96e-08, -1.0), (1.0, 4.734, -1.0), (1.0, 4.734, -1.297), (2.903, 4.734, -1.297), (2.903, 4.734, -1.0), (1.0, -4.63, -1.297), (1.0, -4.63, -1.0), (2.903, -4.63, -1.0), (2.903, -4.63, -1.297), (1.869, 0.8421, -0.6737), (1.869, 0.8421, -0.5053), (1.869, 0.8421, -0.3368), (1.869, 0.8421, -0.1684), (1.869, 0.8421, -1.743e-10), (1.869, 0.8421, 0.1684), (1.869, 0.8421, 0.3368), (1.869, 0.8421, 0.5053), (1.869, 0.8421, 0.6737), (1.869, -0.8421, -0.6737), (1.869, -0.8421, -0.5053), (1.869, -0.8421, -0.3368), (1.869, -0.8421, -0.1684), (1.869, -0.8421, -1.743e-10), (1.869, -0.8421, 0.1684), (1.869, -0.8421, 0.3368), (1.869, -0.8421, 0.5053), (1.869, -0.8421, 0.6737), (0.1846, -0.8421, -0.6737), (0.1846, -0.8421, -0.5053), (0.1846, -0.8421, -0.3368), (0.1846, -0.8421, -0.1684), (0.1846, -0.8421, -1.743e-10), (0.1846, -0.8421, 0.1684), (0.1846, -0.8421, 0.3368), (0.1846, -0.8421, 0.5053), (0.1846, -0.8421, 0.6737), (0.1846, 0.8421, -0.6737), (0.1846, 0.8421, -0.5053), (0.1846, 0.8421, -0.3368), (0.1846, 0.8421, -0.1684), (0.1846, 0.8421, -1.743e-10), (0.1846, 0.8421, 0.1684), (0.1846, 0.8421, 0.3368), (0.1846, 0.8421, 0.5053), (0.1846, 0.8421, 0.6737), (0.1846, 1.552e-07, 0.6737), (0.1846, 1.653e-07, 0.5053), (0.1846, 1.753e-07, 0.3368), (0.1846, 1.853e-07, 0.1684), (0.1846, 1.954e-07, -1.743e-10), (0.1846, 2.054e-07, -0.1684), (0.1846, 2.154e-07, -0.3368), (0.1846, 2.255e-07, -0.5053), (0.1846, 2.355e-07, -0.6737), (1.869, -4.17e-07, 0.6737), (1.869, -3.768e-07, 0.5053), (1.869, -3.367e-07, 0.3368), (1.869, -2.965e-07, 0.1684), (1.869, -2.564e-07, -1.743e-10), (1.869, -2.162e-07, -0.1684), (1.869, -1.761e-07, -0.3368), (1.869, -1.359e-07, -0.5053), (1.869, -9.575e-08, -0.6737)], [], [(44, 1, 9, 48), (46, 47, 6, 5), (123, 46, 5, 95), (95, 5, 6, 104), (114, 47, 7, 113), (78, 0, 3, 105), (50, 12, 20, 54), (45, 3, 10, 49), (1, 2, 11, 9), (3, 0, 8, 10), (50, 13, 15, 51), (15, 13, 21, 23), (10, 8, 16, 18), (49, 10, 18, 53), (18, 16, 24, 26), (53, 18, 26, 57), (20, 22, 30, 28), (55, 23, 31, 59), (9, 11, 19, 17), (51, 15, 23, 55), (48, 9, 17, 52), (12, 14, 22, 20), (57, 26, 30, 59), (28, 30, 35, 34), (25, 27, 31, 29), (58, 28, 38, 61), (23, 21, 29, 31), (54, 20, 28, 58), (17, 19, 27, 25), (52, 17, 25, 56), (33, 32, 34, 35), (26, 24, 32, 33), (24, 28, 34, 32), (30, 26, 33, 35), (65, 64, 40, 42), (56, 25, 37, 60), (25, 29, 39, 37), (28, 24, 36, 38), (62, 41, 43, 63), (69, 66, 41, 62), (66, 67, 43, 41), (68, 65, 42, 63), (67, 68, 63, 43), (64, 69, 62, 40), (40, 62, 63, 42), (24, 56, 60, 36), (16, 52, 56, 24), (21, 54, 58, 29), (29, 58, 61, 39), (27, 57, 59, 31), (8, 48, 52, 16), (14, 51, 55, 22), (22, 55, 59, 30), (19, 53, 57, 27), (11, 49, 53, 19), (12, 50, 51, 14), (2, 45, 49, 11), (13, 50, 54, 21), (104, 6, 47, 114), (86, 4, 46, 123), (4, 7, 47, 46), (0, 44, 48, 8), (36, 60, 69, 64), (39, 61, 68, 67), (61, 38, 65, 68), (37, 39, 74, 75), (60, 37, 66, 69), (38, 36, 70, 71), (71, 70, 73, 72), (65, 38, 71, 72), (36, 64, 73, 70), (64, 65, 72, 73), (75, 74, 77, 76), (66, 37, 75, 76), (67, 66, 76, 77), (39, 67, 77, 74), (0, 78, 131, 44), (78, 79, 130, 131), (79, 80, 129, 130), (80, 81, 128, 129), (81, 82, 127, 128), (82, 83, 126, 127), (83, 84, 125, 126), (84, 85, 124, 125), (85, 86, 123, 124), (2, 96, 122, 45), (96, 97, 121, 122), (97, 98, 120, 121), (98, 99, 119, 120), (99, 100, 118, 119), (100, 101, 117, 118), (101, 102, 116, 117), (102, 103, 115, 116), (103, 104, 114, 115), (4, 86, 113, 7), (86, 85, 112, 113), (85, 84, 111, 112), (84, 83, 110, 111), (83, 82, 109, 110), (82, 81, 108, 109), (81, 80, 107, 108), (80, 79, 106, 107), (79, 78, 105, 106), (45, 122, 105, 3), (122, 121, 106, 105), (121, 120, 107, 106), (120, 119, 108, 107), (119, 118, 109, 108), (118, 117, 110, 109), (117, 116, 111, 110), (116, 115, 112, 111), (115, 114, 113, 112), (1, 87, 96, 2), (87, 88, 97, 96), (88, 89, 98, 97), (89, 90, 99, 98), (90, 91, 100, 99), (91, 92, 101, 100), (92, 93, 102, 101), (93, 94, 103, 102), (94, 95, 104, 103), (44, 131, 87, 1), (131, 130, 88, 87), (130, 129, 89, 88), (129, 128, 90, 89), (128, 127, 91, 90), (127, 126, 92, 91), (126, 125, 93, 92), (125, 124, 94, 93), (124, 123, 95, 94)])
me_cube.materials.append(mat_material_003)
me_cube.use_remesh_preserve_volume = False
me_cube.use_remesh_preserve_attributes = False
me_cube.use_mirror_vertex_groups = False
me_cube.update()

# ---- objects
ob_cone_002 = bpy.data.objects.new('Cone.002', me_cone_003)
ob_cone_001 = bpy.data.objects.new('Cone.001', me_cone_002)
ob_cone = bpy.data.objects.new('Cone', me_cone_001)
ob_cylinder = bpy.data.objects.new('Cylinder', me_cylinder)
ob_cube_001 = bpy.data.objects.new('Cube.001', me_cube_003)
ob_cube = bpy.data.objects.new('Cube', me_cube)
ob_lamp = bpy.data.objects.new('Lamp', light_lamp)
ob_camera = bpy.data.objects.new('Camera', cam_camera)

# ---- transforms, parenting, visibility, modifiers, constraints
ob_cone_002.location = (3.497, 0.7241, 2.406)
ob_cone_002.rotation_euler = (-0.3077, 1.324e-08, 1.306)
ob_cone_002.scale = (0.01361, 0.1099, 0.1198)
ob_cone_002.lineart.crease_threshold = 0.0
_m = ob_cone_002.modifiers.new('Subsurf', 'SUBSURF')
_m.uv_smooth = 'PRESERVE_CORNERS'
_m.quality = 2
_m.levels = 4
_m.show_only_control_edges = False
ob_cone_001.location = (3.734, 1.313, 2.016)
ob_cone_001.rotation_euler = (0.5804, 2.203, 9.468)
ob_cone_001.scale = (0.4391, 0.09845, 0.6492)
ob_cone_001.lineart.crease_threshold = 0.0
_m = ob_cone_001.modifiers.new('Subsurf', 'SUBSURF')
_m.uv_smooth = 'PRESERVE_CORNERS'
_m.quality = 2
_m.levels = 2
_m.show_only_control_edges = False
ob_cone.location = (3.5, 0.2127, 2.254)
ob_cone.rotation_euler = (0.8566, 3.603, 5.767)
ob_cone.scale = (0.4391, 0.09845, 0.6492)
ob_cone.lineart.crease_threshold = 0.0
_m = ob_cone.modifiers.new('Subsurf', 'SUBSURF')
_m.uv_smooth = 'PRESERVE_CORNERS'
_m.quality = 2
_m.levels = 2
_m.show_only_control_edges = False
ob_cylinder.location = (3.235, 0.7362, 1.808)
ob_cylinder.rotation_euler = (3.142, 0.7854, 0.0)
ob_cylinder.scale = (0.6711, 0.8635, 0.6755)
ob_cylinder.lineart.crease_threshold = 0.0
_m = ob_cylinder.modifiers.new('Subsurf', 'SUBSURF')
_m.uv_smooth = 'PRESERVE_CORNERS'
_m.quality = 2
_m.levels = 4
_m.show_only_control_edges = False
ob_cube_001.location = (3.242, 1.128, 0.8582)
ob_cube_001.rotation_euler = (0.0, 0.1986, 0.0)
ob_cube_001.scale = (0.07232, 0.07232, 0.4575)
ob_cube_001.lock_rotations_4d = False
ob_cube_001.empty_display_type = 'ARROWS'
ob_cube_001.lineart.crease_threshold = 0.0
ob_cube.location = (2.911, 0.3546, 0.8582)
ob_cube.rotation_euler = (0.0, -0.1986, 0.0)
ob_cube.scale = (0.07232, 0.07232, 0.4575)
ob_cube.lock_rotations_4d = False
ob_cube.empty_display_type = 'ARROWS'
ob_cube.lineart.crease_threshold = 0.0
ob_lamp.location = (7.916, 1.36, 5.904)
ob_lamp.rotation_euler = (0.6503, 0.05522, 1.866)
ob_lamp.lock_rotations_4d = False
ob_lamp.empty_display_type = 'ARROWS'
ob_lamp.color = (0.0, 0.0, 0.0, 0.0)
ob_lamp.lineart.crease_threshold = 0.0
ob_camera.location = (11.2, -2.206, 2.444)
ob_camera.rotation_euler = (1.592, 0.005571, 1.15)
ob_camera.scale = (1.0, 1.0, 1.0)
ob_camera.lock_rotations_4d = False
ob_camera.empty_display_type = 'ARROWS'
ob_camera.color = (0.0, 0.0, 0.0, 0.0)
ob_camera.display_type = 'WIRE'
ob_camera.lineart.crease_threshold = 0.0

# ---- collection membership
col_collection_1.objects.link(ob_cone_002)
col_collection_1.objects.link(ob_cone_001)
col_collection_1.objects.link(ob_cone)
col_collection_1.objects.link(ob_cylinder)
col_collection_1.objects.link(ob_cube_001)
col_collection_1.objects.link(ob_cube)
col_collection_1.objects.link(ob_lamp)
col_collection_1.objects.link(ob_camera)

# ---- scene / render settings (as saved in the file)
scene.camera = ob_camera
scene.frame_start = 0; scene.frame_end = 290; scene.frame_set(83)
scene.render.engine = 'BLENDER_EEVEE_NEXT'
scene.render.resolution_percentage = 50
scene.render.dither_intensity = 0.0
scene.cycles.use_denoising = False
scene.cycles.samples = 128
scene.cycles.sampling_pattern = 'TABULATED_SOBOL'
scene.cycles.use_adaptive_sampling = False
scene.cycles.use_light_tree = False
scene.cycles.blur_glossy = 0.0
scene.cycles.sample_clamp_indirect = 0.0
scene.view_settings.view_transform = 'Standard'
bpy.context.view_layer.update()
